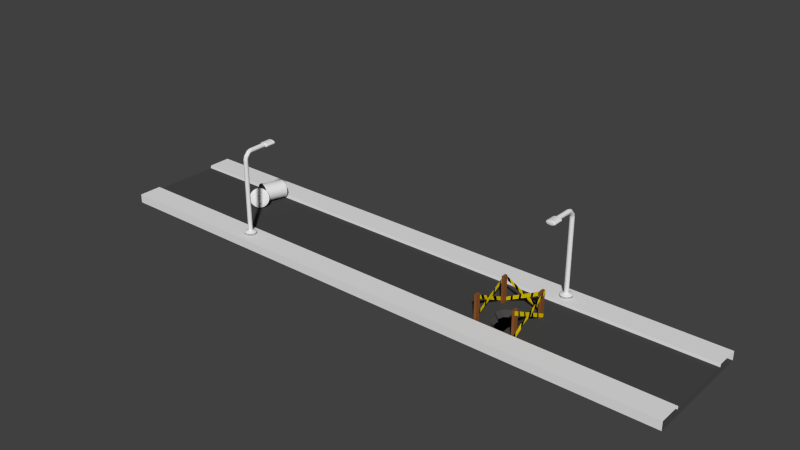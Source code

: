 # Source: ThirdTerrainA.blend  (saved by Blender 2.70.0; exported with 4.5.12 LTS)
import bpy
from mathutils import Matrix  # noqa: F401  (used for matrix-valued properties, if any)

bpy.ops.wm.read_factory_settings(use_empty=True)
scene = bpy.context.scene
scene.name = 'Scene'

# ---- collections
col_collection_1 = bpy.data.collections.new('Collection 1'); scene.collection.children.link(col_collection_1)

# ---- materials (node trees are filled in below, after node groups)
mat_darkgray = bpy.data.materials.new('DarkGray')
mat_darkgray.alpha_threshold = 0.0
mat_darkgray.use_transparent_shadow = False
mat_darkgray.diffuse_color = (0.06372, 0.06372, 0.06372, 1.0)
mat_darkgray.roughness = 0.5
mat_darkgray.line_color = (0.0, 0.0, 0.0, 1.0)
mat_lightgray = bpy.data.materials.new('LightGray')
mat_lightgray.alpha_threshold = 0.0
mat_lightgray.use_transparent_shadow = False
mat_lightgray.specular_color = (0.2019, 0.2019, 0.2019)
mat_lightgray.roughness = 0.5
mat_lightgray.line_color = (0.0, 0.0, 0.0, 1.0)
mat_red = bpy.data.materials.new('Red')
mat_red.alpha_threshold = 0.0
mat_red.use_transparent_shadow = False
mat_red.diffuse_color = (0.4292, 0.006603, 0.0, 1.0)
mat_red.roughness = 0.5
mat_red.line_color = (0.0, 0.0, 0.0, 1.0)
mat_water = bpy.data.materials.new('Water')
mat_water.alpha_threshold = 0.0
mat_water.use_transparent_shadow = False
mat_water.diffuse_color = (0.01327, 0.6357, 0.8, 1.0)
mat_water.roughness = 0.5
mat_water.line_color = (0.0, 0.0, 0.0, 1.0)
mat_lightyellow = bpy.data.materials.new('LightYellow')
mat_lightyellow.alpha_threshold = 0.0
mat_lightyellow.use_transparent_shadow = False
mat_lightyellow.diffuse_color = (0.8, 0.5403, 0.07868, 1.0)
mat_lightyellow.roughness = 0.5
mat_lightyellow.line_color = (0.0, 0.0, 0.0, 1.0)
mat_blackter = bpy.data.materials.new('BlackTer')
mat_blackter.alpha_threshold = 0.0
mat_blackter.use_transparent_shadow = False
mat_blackter.diffuse_color = (0.001031, 0.0003053, 0.000943, 1.0)
mat_blackter.roughness = 0.5
mat_blackter.line_color = (0.0, 0.0, 0.0, 1.0)
mat_brownwood = bpy.data.materials.new('BrownWood')
mat_brownwood.alpha_threshold = 0.0
mat_brownwood.use_transparent_shadow = False
mat_brownwood.diffuse_color = (0.2396, 0.08718, 0.0256, 1.0)
mat_brownwood.roughness = 0.5
mat_brownwood.line_color = (0.0, 0.0, 0.0, 1.0)
mat_yellowdanger = bpy.data.materials.new('YellowDanger')
mat_yellowdanger.alpha_threshold = 0.0
mat_yellowdanger.use_transparent_shadow = False
mat_yellowdanger.diffuse_color = (0.8, 0.6, 0.0, 1.0)
mat_yellowdanger.roughness = 0.5
mat_yellowdanger.line_color = (0.0, 0.0, 0.0, 1.0)

# ---- material node trees

# ---- world
world_world = bpy.data.worlds.new('World'); scene.world = world_world
world_world.color = (0.05088, 0.05088, 0.05088)
world_world.use_sun_shadow = False
world_world.sun_shadow_jitter_overblur = 0.0
world_world.cycles.sampling_method = 'MANUAL'
world_world.cycles.sample_map_resolution = 256

# ---- meshes
me_cube = bpy.data.meshes.new('Cube')
me_cube.from_pydata([(-0.6428, 1.02, 6.611), (-0.6613, 0.4323, 6.932), (-0.6381, 1.009, 6.946), (-0.6566, 0.4206, 7.267), (-0.6329, 0.9957, 7.179), (-0.6514, 0.4076, 7.5), (-0.6273, 0.9819, 7.3), (-0.6458, 0.3939, 7.621), (-0.6216, 0.9679, 7.305), (-0.6401, 0.3799, 7.627), (-0.616, 0.9542, 7.194), (-0.6344, 0.3662, 7.516), (-0.6107, 0.9413, 6.971), (-0.6291, 0.3533, 7.293), (-0.6059, 0.9298, 6.645), (-0.6244, 0.3418, 6.966), (-0.6018, 0.92, 6.228), (-0.6203, 0.3319, 6.549), (-0.5986, 0.9123, 5.736), (-0.6171, 0.3243, 6.057), (-0.5963, 0.907, 5.188), (-0.6148, 0.319, 5.509), (-0.5952, 0.9044, 4.605), (-0.6136, 0.3164, 4.926), (-0.5951, 0.9045, 4.009), (-0.6136, 0.3165, 4.331), (-0.5961, 0.9074, 3.424), (-0.6146, 0.3194, 3.746), (-0.5983, 0.9128, 2.872), (-0.6168, 0.3248, 3.193), (-0.6014, 0.9207, 2.374), (-0.6199, 0.3327, 2.695), (-0.6054, 0.9307, 1.949), (-0.6239, 0.3427, 2.271), (-0.6101, 0.9424, 1.614), (-0.6286, 0.3544, 1.936), (-0.6154, 0.9554, 1.381), (-0.6339, 0.3673, 1.703), (-0.621, 0.9691, 1.26), (-0.6395, 0.3811, 1.581), (-0.6267, 0.9831, 1.255), (-0.6452, 0.3951, 1.576), (-0.6323, 0.9968, 1.366), (-0.6508, 0.4088, 1.687), (-0.6376, 1.01, 1.589), (-0.6561, 0.4217, 1.91), (-0.6424, 1.021, 1.915), (-0.6609, 0.4332, 2.236), (-0.6465, 1.031, 2.332), (-0.6649, 0.443, 2.654), (-0.6497, 1.039, 2.825), (-0.6682, 0.4507, 3.146), (-0.6519, 1.044, 3.373), (-0.6704, 0.456, 3.694), (-0.6531, 1.047, 3.956), (-0.6716, 0.4586, 4.277), (-0.6532, 1.046, 4.551), (-0.6716, 0.4585, 4.872), (-0.6521, 1.044, 5.136), (-0.6706, 0.4556, 5.457), (-0.65, 1.038, 5.688), (-0.6685, 0.4502, 6.009), (-0.6468, 1.03, 6.186), (-0.6653, 0.4423, 6.507), (-0.6632, 0.4342, 7.159), (-0.6581, 0.4213, 7.527), (-0.6523, 0.4071, 7.783), (-0.6462, 0.392, 7.916), (-0.6399, 0.3767, 7.922), (-0.6337, 0.3616, 7.8), (-0.6279, 0.3475, 7.555), (-0.6227, 0.3348, 7.197), (-0.6182, 0.324, 6.739), (-0.6146, 0.3156, 6.199), (-0.6122, 0.3098, 5.597), (-0.6109, 0.307, 4.958), (-0.6108, 0.3071, 4.304), (-0.612, 0.3102, 3.662), (-0.6143, 0.3162, 3.056), (-0.6178, 0.3249, 2.509), (-0.6222, 0.3358, 2.043), (-0.6273, 0.3486, 1.675), (-0.6331, 0.3629, 1.42), (-0.6392, 0.378, 1.287), (-0.6455, 0.3933, 1.281), (-0.6517, 0.4084, 1.403), (-0.6575, 0.4225, 1.647), (-0.6627, 0.4352, 2.006), (-0.6672, 0.446, 2.464), (-0.6707, 0.4544, 3.004), (-0.6732, 0.4601, 3.605), (-0.6745, 0.463, 4.245), (-0.6746, 0.4629, 4.899), (-0.6734, 0.4598, 5.541), (-0.6711, 0.4538, 6.147), (-0.6676, 0.4451, 6.693), (-0.6646, 0.3952, 7.157), (-0.6594, 0.3824, 7.525), (-0.6537, 0.3681, 7.78), (-0.6475, 0.3531, 7.913), (-0.6413, 0.3377, 7.919), (-0.6351, 0.3227, 7.797), (-0.6293, 0.3085, 7.553), (-0.624, 0.2958, 7.194), (-0.6196, 0.2851, 6.736), (-0.616, 0.2766, 6.196), (-0.6136, 0.2709, 5.595), (-0.6123, 0.268, 4.955), (-0.6122, 0.2681, 4.302), (-0.6134, 0.2713, 3.659), (-0.6157, 0.2773, 3.054), (-0.6191, 0.2859, 2.507), (-0.6235, 0.2968, 2.041), (-0.6287, 0.3097, 1.673), (-0.6345, 0.3239, 1.417), (-0.6406, 0.339, 1.284), (-0.6469, 0.3544, 1.278), (-0.653, 0.3694, 1.4), (-0.6589, 0.3835, 1.645), (-0.6641, 0.3962, 2.003), (-0.6686, 0.407, 2.461), (-0.6721, 0.4154, 3.001), (-0.6746, 0.4212, 3.603), (-0.6759, 0.4241, 4.243), (-0.6759, 0.4239, 4.896), (-0.6748, 0.4208, 5.538), (-0.6724, 0.4148, 6.144), (-0.669, 0.4062, 6.691), (1.0, 1.0, -1.0), (1.0, -1.0, -1.0), (-1.0, -1.0, -1.0), (-1.0, 1.0, -1.0), (1.0, 0.9891, 1.0), (1.0, -1.011, 1.0), (-1.001, -1.011, 1.0), (-1.001, 0.9891, 1.0), (1.0, 1.667, -1.0), (-1.0, 1.667, -1.0), (1.0, -1.667, -1.0), (-1.0, -1.667, -1.0), (1.0, -1.0, 2.0), (-1.0, -1.0, 2.0), (1.0, -1.667, 2.0), (-1.0, -1.667, 2.0), (1.0, 1.0, 2.0), (-1.0, 1.0, 2.0), (1.0, 1.667, 2.0), (-1.0, 1.667, 2.0), (0.4981, 1.142, 2.738), (0.4981, 1.142, 1.586), (0.4981, 1.142, 1.586), (0.4981, 1.142, 2.738), (0.4942, 1.145, 1.586), (0.4942, 1.145, 2.738), (0.4905, 1.154, 1.586), (0.4905, 1.154, 2.738), (0.487, 1.17, 1.586), (0.487, 1.17, 2.738), (0.484, 1.19, 1.586), (0.484, 1.19, 2.738), (0.4815, 1.216, 1.586), (0.4815, 1.216, 2.738), (0.4796, 1.245, 1.586), (0.4796, 1.245, 2.738), (0.4785, 1.276, 1.586), (0.4785, 1.276, 2.738), (0.4781, 1.308, 1.586), (0.4781, 1.308, 2.738), (0.4785, 1.341, 1.586), (0.4785, 1.341, 2.738), (0.4796, 1.372, 1.586), (0.4796, 1.372, 2.738), (0.4815, 1.401, 1.586), (0.4815, 1.401, 2.738), (0.484, 1.426, 1.586), (0.484, 1.426, 2.738), (0.487, 1.447, 1.586), (0.487, 1.447, 2.738), (0.4905, 1.462, 1.586), (0.4905, 1.462, 2.738), (0.4942, 1.472, 1.586), (0.4942, 1.472, 2.738), (0.4981, 1.475, 1.586), (0.4981, 1.475, 2.738), (0.502, 1.472, 1.586), (0.502, 1.472, 2.738), (0.5058, 1.462, 1.586), (0.5058, 1.462, 2.738), (0.5092, 1.447, 1.586), (0.5092, 1.447, 2.738), (0.5122, 1.426, 1.586), (0.5122, 1.426, 2.738), (0.5147, 1.401, 1.586), (0.5147, 1.401, 2.738), (0.5166, 1.372, 1.586), (0.5166, 1.372, 2.738), (0.5177, 1.341, 1.586), (0.5177, 1.341, 2.738), (0.5181, 1.308, 1.586), (0.5181, 1.308, 2.738), (0.5177, 1.276, 1.586), (0.5177, 1.276, 2.738), (0.5166, 1.245, 1.586), (0.5166, 1.245, 2.738), (0.5147, 1.216, 1.586), (0.5147, 1.216, 2.738), (0.5122, 1.19, 1.586), (0.5122, 1.19, 2.738), (0.5092, 1.17, 1.586), (0.5092, 1.17, 2.738), (0.5058, 1.154, 1.586), (0.5058, 1.154, 2.738), (0.502, 1.145, 1.586), (0.502, 1.145, 2.738), (0.4942, 1.145, 1.586), (0.4942, 1.145, 2.738), (0.4905, 1.154, 1.586), (0.4905, 1.154, 2.738), (0.487, 1.17, 1.586), (0.487, 1.17, 2.738), (0.484, 1.19, 1.586), (0.484, 1.19, 2.738), (0.4815, 1.216, 1.586), (0.4815, 1.216, 2.738), (0.4796, 1.245, 1.586), (0.4796, 1.245, 2.738), (0.4785, 1.276, 1.586), (0.4785, 1.276, 2.738), (0.4781, 1.308, 1.586), (0.4781, 1.308, 2.738), (0.4785, 1.341, 1.586), (0.4785, 1.341, 2.738), (0.4796, 1.372, 1.586), (0.4796, 1.372, 2.738), (0.4815, 1.401, 1.586), (0.4815, 1.401, 2.738), (0.484, 1.426, 1.586), (0.484, 1.426, 2.738), (0.487, 1.447, 1.586), (0.487, 1.447, 2.738), (0.4905, 1.462, 1.586), (0.4905, 1.462, 2.738), (0.4942, 1.472, 1.586), (0.4942, 1.472, 2.738), (0.4981, 1.475, 1.586), (0.4981, 1.475, 2.738), (0.502, 1.472, 1.586), (0.502, 1.472, 2.738), (0.5058, 1.462, 1.586), (0.5058, 1.462, 2.738), (0.5092, 1.447, 1.586), (0.5092, 1.447, 2.738), (0.5122, 1.426, 1.586), (0.5122, 1.426, 2.738), (0.5147, 1.401, 1.586), (0.5147, 1.401, 2.738), (0.5166, 1.372, 1.586), (0.5166, 1.372, 2.738), (0.5177, 1.341, 1.586), (0.5177, 1.341, 2.738), (0.5181, 1.308, 1.586), (0.5181, 1.308, 2.738), (0.5177, 1.276, 1.586), (0.5177, 1.276, 2.738), (0.5166, 1.245, 1.586), (0.5166, 1.245, 2.738), (0.5147, 1.216, 1.586), (0.5147, 1.216, 2.738), (0.5122, 1.19, 1.586), (0.5122, 1.19, 2.738), (0.5092, 1.17, 1.586), (0.5092, 1.17, 2.738), (0.5058, 1.154, 1.586), (0.5058, 1.154, 2.738), (0.502, 1.145, 1.586), (0.502, 1.145, 2.738), (0.4981, 1.247, 3.298), (0.4967, 1.248, 3.298), (0.4953, 1.252, 3.298), (0.494, 1.257, 3.298), (0.4929, 1.265, 3.298), (0.492, 1.274, 3.298), (0.4913, 1.285, 3.298), (0.4909, 1.296, 3.298), (0.4907, 1.308, 3.298), (0.4909, 1.32, 3.298), (0.4913, 1.332, 3.298), (0.492, 1.343, 3.298), (0.4929, 1.352, 3.298), (0.494, 1.359, 3.298), (0.4953, 1.365, 3.298), (0.4967, 1.369, 3.298), (0.4981, 1.37, 3.298), (0.4995, 1.369, 3.298), (0.5009, 1.365, 3.298), (0.5022, 1.359, 3.298), (0.5033, 1.352, 3.298), (0.5042, 1.343, 3.298), (0.5049, 1.332, 3.298), (0.5053, 1.32, 3.298), (0.5055, 1.308, 3.298), (0.5053, 1.296, 3.298), (0.5049, 1.285, 3.298), (0.5042, 1.274, 3.298), (0.5033, 1.265, 3.298), (0.5022, 1.257, 3.298), (0.5009, 1.252, 3.298), (0.4995, 1.248, 3.298), (0.4981, 1.247, 25.79), (0.4967, 1.248, 25.79), (0.4953, 1.252, 25.79), (0.494, 1.257, 25.79), (0.4929, 1.265, 25.79), (0.492, 1.274, 25.79), (0.4913, 1.285, 25.79), (0.4909, 1.296, 25.79), (0.4907, 1.308, 25.79), (0.4909, 1.32, 25.79), (0.4913, 1.332, 25.79), (0.492, 1.343, 25.79), (0.4929, 1.352, 25.79), (0.494, 1.359, 25.79), (0.4953, 1.365, 25.79), (0.4967, 1.369, 25.79), (0.4981, 1.37, 25.79), (0.4995, 1.369, 25.79), (0.5009, 1.365, 25.79), (0.5022, 1.359, 25.79), (0.5033, 1.352, 25.79), (0.5042, 1.343, 25.79), (0.5049, 1.332, 25.79), (0.5053, 1.32, 25.79), (0.5055, 1.308, 25.79), (0.5053, 1.296, 25.79), (0.5049, 1.285, 25.79), (0.5042, 1.274, 25.79), (0.5033, 1.265, 25.79), (0.5022, 1.257, 25.79), (0.5009, 1.252, 25.79), (0.4995, 1.248, 25.79), (0.4981, 1.248, 27.52), (0.4967, 1.249, 27.53), (0.4953, 1.253, 27.53), (0.494, 1.258, 27.55), (0.4929, 1.266, 27.57), (0.492, 1.275, 27.59), (0.4913, 1.285, 27.62), (0.4909, 1.297, 27.65), (0.4907, 1.308, 27.68), (0.4909, 1.32, 27.71), (0.4913, 1.331, 27.74), (0.492, 1.342, 27.76), (0.4929, 1.351, 27.79), (0.494, 1.358, 27.81), (0.4953, 1.364, 27.82), (0.4967, 1.367, 27.83), (0.4981, 1.368, 27.83), (0.4995, 1.367, 27.83), (0.5009, 1.364, 27.82), (0.5022, 1.358, 27.81), (0.5033, 1.351, 27.79), (0.5042, 1.342, 27.76), (0.5049, 1.331, 27.74), (0.5053, 1.32, 27.71), (0.5055, 1.308, 27.68), (0.5053, 1.297, 27.65), (0.5049, 1.285, 27.62), (0.5042, 1.275, 27.59), (0.5033, 1.266, 27.57), (0.5022, 1.258, 27.55), (0.5009, 1.253, 27.53), (0.4995, 1.249, 27.53), (0.4981, 1.244, 28.19), (0.4967, 1.245, 28.19), (0.4953, 1.248, 28.22), (0.494, 1.252, 28.27), (0.4929, 1.258, 28.33), (0.492, 1.265, 28.4), (0.4913, 1.273, 28.48), (0.4909, 1.282, 28.57), (0.4907, 1.291, 28.67), (0.4909, 1.3, 28.76), (0.4913, 1.309, 28.85), (0.492, 1.317, 28.93), (0.4929, 1.324, 29.0), (0.494, 1.33, 29.06), (0.4953, 1.334, 29.11), (0.4967, 1.337, 29.14), (0.4981, 1.337, 29.15), (0.4995, 1.337, 29.14), (0.5009, 1.334, 29.11), (0.5022, 1.33, 29.06), (0.5033, 1.324, 29.0), (0.5042, 1.317, 28.93), (0.5049, 1.309, 28.85), (0.5053, 1.3, 28.76), (0.5055, 1.291, 28.67), (0.5053, 1.282, 28.57), (0.5049, 1.273, 28.48), (0.5042, 1.265, 28.4), (0.5033, 1.258, 28.33), (0.5022, 1.252, 28.27), (0.5009, 1.248, 28.22), (0.4995, 1.245, 28.19), (0.4981, 1.176, 29.29), (0.4967, 1.177, 29.31), (0.4953, 1.178, 29.35), (0.494, 1.18, 29.41), (0.4929, 1.182, 29.5), (0.492, 1.185, 29.6), (0.4913, 1.188, 29.73), (0.4909, 1.192, 29.86), (0.4907, 1.196, 29.99), (0.4909, 1.2, 30.13), (0.4913, 1.204, 30.26), (0.492, 1.207, 30.38), (0.4929, 1.21, 30.49), (0.494, 1.213, 30.57), (0.4953, 1.215, 30.64), (0.4967, 1.216, 30.68), (0.4981, 1.216, 30.69), (0.4995, 1.216, 30.68), (0.5009, 1.215, 30.64), (0.5022, 1.213, 30.57), (0.5033, 1.21, 30.49), (0.5042, 1.207, 30.38), (0.5049, 1.204, 30.26), (0.5053, 1.2, 30.13), (0.5055, 1.196, 29.99), (0.5053, 1.192, 29.86), (0.5049, 1.188, 29.73), (0.5042, 1.185, 29.6), (0.5033, 1.182, 29.5), (0.5022, 1.18, 29.41), (0.5009, 1.178, 29.35), (0.4995, 1.177, 29.31), (0.4981, 1.122, 29.54), (0.4967, 1.122, 29.55), (0.4953, 1.122, 29.59), (0.494, 1.122, 29.66), (0.4929, 1.122, 29.75), (0.492, 1.122, 29.86), (0.4913, 1.122, 29.99), (0.4909, 1.122, 30.13), (0.4907, 1.122, 30.27), (0.4909, 1.122, 30.42), (0.4913, 1.122, 30.56), (0.492, 1.122, 30.68), (0.4929, 1.122, 30.8), (0.494, 1.122, 30.89), (0.4953, 1.122, 30.96), (0.4967, 1.122, 31.0), (0.4981, 1.122, 31.01), (0.4995, 1.122, 31.0), (0.5009, 1.122, 30.96), (0.5022, 1.122, 30.89), (0.5033, 1.122, 30.8), (0.5042, 1.122, 30.68), (0.5049, 1.122, 30.56), (0.5053, 1.122, 30.42), (0.5055, 1.122, 30.27), (0.5053, 1.122, 30.13), (0.5049, 1.122, 29.99), (0.5042, 1.122, 29.86), (0.5033, 1.122, 29.75), (0.5022, 1.122, 29.66), (0.5009, 1.122, 29.59), (0.4995, 1.122, 29.55), (0.4981, 0.6541, 29.59), (0.4967, 0.6541, 29.61), (0.4953, 0.6541, 29.65), (0.494, 0.6541, 29.72), (0.4929, 0.6541, 29.81), (0.492, 0.6541, 29.92), (0.4913, 0.6541, 30.05), (0.4909, 0.6542, 30.19), (0.4907, 0.6542, 30.33), (0.4909, 0.6542, 30.47), (0.4913, 0.6543, 30.61), (0.492, 0.6543, 30.74), (0.4929, 0.6543, 30.85), (0.494, 0.6543, 30.94), (0.4953, 0.6544, 31.01), (0.4967, 0.6544, 31.05), (0.4981, 0.6544, 31.07), (0.4995, 0.6544, 31.05), (0.5009, 0.6544, 31.01), (0.5022, 0.6543, 30.94), (0.5033, 0.6543, 30.85), (0.5042, 0.6543, 30.74), (0.5049, 0.6543, 30.61), (0.5053, 0.6542, 30.47), (0.5055, 0.6542, 30.33), (0.5053, 0.6542, 30.19), (0.5049, 0.6541, 30.05), (0.5042, 0.6541, 29.92), (0.5033, 0.6541, 29.81), (0.5022, 0.6541, 29.72), (0.5009, 0.6541, 29.65), (0.4995, 0.6541, 29.61), (0.4981, 0.6308, 29.59), (0.495, 0.6308, 29.61), (0.4921, 0.6308, 29.65), (0.4893, 0.6308, 29.72), (0.4869, 0.6309, 29.81), (0.485, 0.6309, 29.92), (0.4835, 0.6309, 30.05), (0.4826, 0.6309, 30.19), (0.4823, 0.631, 30.33), (0.4826, 0.631, 30.47), (0.4835, 0.631, 30.61), (0.485, 0.6311, 30.74), (0.4869, 0.6311, 30.85), (0.4893, 0.6311, 30.94), (0.4921, 0.6311, 31.01), (0.495, 0.6311, 31.05), (0.4981, 0.6311, 31.07), (0.5012, 0.6311, 31.05), (0.5042, 0.6311, 31.01), (0.5069, 0.6311, 30.94), (0.5093, 0.6311, 30.85), (0.5112, 0.6311, 30.74), (0.5127, 0.631, 30.61), (0.5136, 0.631, 30.47), (0.5139, 0.631, 30.33), (0.5136, 0.6309, 30.19), (0.5127, 0.6309, 30.05), (0.5112, 0.6309, 29.92), (0.5093, 0.6309, 29.81), (0.5069, 0.6308, 29.72), (0.5042, 0.6308, 29.65), (0.5012, 0.6308, 29.61), (0.4981, 0.365, 29.6), (0.495, 0.365, 29.61), (0.4921, 0.365, 29.65), (0.4893, 0.365, 29.72), (0.4869, 0.365, 29.81), (0.485, 0.365, 29.93), (0.4835, 0.3651, 30.05), (0.4826, 0.3651, 30.19), (0.4823, 0.3651, 30.34), (0.4826, 0.3652, 30.48), (0.4835, 0.3652, 30.62), (0.485, 0.3652, 30.75), (0.4869, 0.3652, 30.86), (0.4893, 0.3653, 30.95), (0.4921, 0.3653, 31.02), (0.495, 0.3653, 31.06), (0.4981, 0.3653, 31.07), (0.5012, 0.3653, 31.06), (0.5042, 0.3653, 31.02), (0.5069, 0.3653, 30.95), (0.5093, 0.3652, 30.86), (0.5112, 0.3652, 30.75), (0.5127, 0.3652, 30.62), (0.5136, 0.3652, 30.48), (0.5139, 0.3651, 30.34), (0.5136, 0.3651, 30.19), (0.5127, 0.3651, 30.05), (0.5112, 0.365, 29.93), (0.5093, 0.365, 29.81), (0.5069, 0.365, 29.72), (0.5042, 0.365, 29.65), (0.5012, 0.365, 29.61), (0.4981, 0.3476, 29.71), (0.4955, 0.3476, 29.72), (0.493, 0.3477, 29.76), (0.4907, 0.3477, 29.82), (0.4886, 0.3477, 29.89), (0.487, 0.3477, 29.99), (0.4857, 0.3477, 30.1), (0.485, 0.3478, 30.21), (0.4847, 0.3478, 30.34), (0.485, 0.3478, 30.46), (0.4857, 0.3478, 30.58), (0.487, 0.3479, 30.68), (0.4886, 0.3479, 30.78), (0.4907, 0.3479, 30.86), (0.493, 0.3479, 30.91), (0.4955, 0.3479, 30.95), (0.4981, 0.3479, 30.96), (0.5007, 0.3479, 30.95), (0.5032, 0.3479, 30.91), (0.5055, 0.3479, 30.86), (0.5076, 0.3479, 30.78), (0.5092, 0.3479, 30.68), (0.5105, 0.3478, 30.58), (0.5112, 0.3478, 30.46), (0.5115, 0.3478, 30.34), (0.5112, 0.3478, 30.21), (0.5105, 0.3477, 30.1), (0.5092, 0.3477, 29.99), (0.5076, 0.3477, 29.89), (0.5055, 0.3477, 29.82), (0.5032, 0.3477, 29.76), (0.5007, 0.3476, 29.72), (0.4981, 0.3376, 30.25), (0.4977, 0.3376, 30.25), (0.4974, 0.3376, 30.26), (0.4971, 0.3376, 30.26), (0.4968, 0.3376, 30.28), (0.4966, 0.3376, 30.29), (0.4964, 0.3376, 30.3), (0.4963, 0.3376, 30.32), (0.4962, 0.3376, 30.34), (0.4963, 0.3376, 30.35), (0.4964, 0.3376, 30.37), (0.4966, 0.3376, 30.39), (0.4968, 0.3376, 30.4), (0.4971, 0.3377, 30.41), (0.4974, 0.3377, 30.42), (0.4977, 0.3377, 30.42), (0.4981, 0.3377, 30.42), (0.4985, 0.3377, 30.42), (0.4988, 0.3377, 30.42), (0.4991, 0.3377, 30.41), (0.4994, 0.3376, 30.4), (0.4997, 0.3376, 30.39), (0.4998, 0.3376, 30.37), (0.4999, 0.3376, 30.35), (0.5, 0.3376, 30.34), (0.4999, 0.3376, 30.32), (0.4998, 0.3376, 30.3), (0.4997, 0.3376, 30.29), (0.4994, 0.3376, 30.28), (0.4991, 0.3376, 30.26), (0.4988, 0.3376, 30.26), (0.4985, 0.3376, 30.25), (0.4999, 0.5029, 28.98), (0.5018, 0.507, 29.03), (0.5035, 0.5107, 29.13), (0.5051, 0.514, 29.26), (0.5063, 0.5167, 29.41), (0.5072, 0.5187, 29.59), (0.5078, 0.5199, 29.78), (0.4998, 0.507, 28.98), (0.5016, 0.5149, 29.03), (0.5032, 0.5223, 29.13), (0.5047, 0.5288, 29.26), (0.5058, 0.5341, 29.41), (0.5067, 0.538, 29.59), (0.5072, 0.5404, 29.78), (0.4996, 0.5107, 28.98), (0.5012, 0.5223, 29.03), (0.5027, 0.533, 29.13), (0.504, 0.5424, 29.26), (0.505, 0.5501, 29.41), (0.5058, 0.5558, 29.59), (0.5063, 0.5593, 29.78), (0.4994, 0.514, 28.98), (0.5007, 0.5288, 29.03), (0.502, 0.5424, 29.13), (0.5031, 0.5543, 29.26), (0.504, 0.5641, 29.41), (0.5047, 0.5713, 29.59), (0.5051, 0.5758, 29.78), (0.4991, 0.5167, 28.98), (0.5002, 0.5341, 29.03), (0.5011, 0.5501, 29.13), (0.502, 0.5641, 29.26), (0.5027, 0.5756, 29.41), (0.5032, 0.5841, 29.59), (0.5035, 0.5894, 29.78), (0.4987, 0.5187, 28.98), (0.4995, 0.538, 29.03), (0.5002, 0.5558, 29.13), (0.5007, 0.5713, 29.26), (0.5012, 0.5841, 29.41), (0.5016, 0.5936, 29.59), (0.5018, 0.5995, 29.78), (0.4984, 0.5199, 28.98), (0.4987, 0.5404, 29.03), (0.4991, 0.5593, 29.13), (0.4994, 0.5758, 29.26), (0.4996, 0.5894, 29.41), (0.4998, 0.5995, 29.59), (0.4999, 0.6057, 29.78), (0.498, 0.5204, 28.98), (0.498, 0.5412, 29.03), (0.498, 0.5605, 29.13), (0.498, 0.5773, 29.26), (0.498, 0.5912, 29.41), (0.498, 0.6015, 29.59), (0.498, 0.6078, 29.78), (0.4976, 0.5199, 28.98), (0.4972, 0.5404, 29.03), (0.4969, 0.5593, 29.13), (0.4966, 0.5758, 29.26), (0.4963, 0.5894, 29.41), (0.4961, 0.5995, 29.59), (0.496, 0.6057, 29.78), (0.4972, 0.5187, 28.98), (0.4965, 0.538, 29.03), (0.4958, 0.5558, 29.13), (0.4952, 0.5713, 29.26), (0.4947, 0.5841, 29.41), (0.4944, 0.5936, 29.59), (0.4941, 0.5995, 29.78), (0.498, 0.4986, 28.96), (0.4969, 0.5167, 28.98), (0.4958, 0.5341, 29.03), (0.4948, 0.5501, 29.13), (0.494, 0.5641, 29.26), (0.4933, 0.5756, 29.41), (0.4927, 0.5841, 29.59), (0.4924, 0.5894, 29.78), (0.4966, 0.514, 28.98), (0.4952, 0.5288, 29.03), (0.494, 0.5424, 29.13), (0.4929, 0.5543, 29.26), (0.492, 0.5641, 29.41), (0.4913, 0.5713, 29.59), (0.4909, 0.5758, 29.78), (0.4963, 0.5107, 28.98), (0.4947, 0.5223, 29.03), (0.4933, 0.533, 29.13), (0.492, 0.5424, 29.26), (0.4909, 0.5501, 29.41), (0.4901, 0.5558, 29.59), (0.4897, 0.5593, 29.78), (0.4961, 0.507, 28.98), (0.4944, 0.5149, 29.03), (0.4927, 0.5223, 29.13), (0.4913, 0.5288, 29.26), (0.4901, 0.5341, 29.41), (0.4893, 0.538, 29.59), (0.4887, 0.5404, 29.78), (0.496, 0.5029, 28.98), (0.4941, 0.507, 29.03), (0.4924, 0.5107, 29.13), (0.4909, 0.514, 29.26), (0.4897, 0.5167, 29.41), (0.4887, 0.5187, 29.59), (0.4882, 0.5199, 29.78), (0.496, 0.4986, 28.98), (0.4941, 0.4986, 29.03), (0.4923, 0.4986, 29.13), (0.4908, 0.4986, 29.26), (0.4895, 0.4986, 29.41), (0.4885, 0.4986, 29.59), (0.488, 0.4986, 29.78), (0.496, 0.4944, 28.98), (0.4941, 0.4903, 29.03), (0.4924, 0.4866, 29.13), (0.4909, 0.4833, 29.26), (0.4897, 0.4806, 29.41), (0.4887, 0.4786, 29.59), (0.4882, 0.4774, 29.78), (0.4961, 0.4903, 28.98), (0.4944, 0.4824, 29.03), (0.4927, 0.475, 29.13), (0.4913, 0.4685, 29.26), (0.4901, 0.4632, 29.41), (0.4893, 0.4593, 29.59), (0.4887, 0.4569, 29.78), (0.4963, 0.4866, 28.98), (0.4947, 0.475, 29.03), (0.4933, 0.4643, 29.13), (0.492, 0.4549, 29.26), (0.4909, 0.4472, 29.41), (0.4901, 0.4415, 29.59), (0.4897, 0.438, 29.78), (0.4966, 0.4833, 28.98), (0.4952, 0.4685, 29.03), (0.494, 0.4549, 29.13), (0.4929, 0.443, 29.26), (0.492, 0.4332, 29.41), (0.4913, 0.4259, 29.59), (0.4909, 0.4215, 29.78), (0.4969, 0.4806, 28.98), (0.4958, 0.4632, 29.03), (0.4948, 0.4472, 29.13), (0.494, 0.4332, 29.26), (0.4933, 0.4217, 29.41), (0.4927, 0.4132, 29.59), (0.4924, 0.4079, 29.78), (0.4972, 0.4786, 28.98), (0.4965, 0.4593, 29.03), (0.4958, 0.4415, 29.13), (0.4952, 0.4259, 29.26), (0.4947, 0.4132, 29.41), (0.4944, 0.4037, 29.59), (0.4941, 0.3978, 29.78), (0.4976, 0.4774, 28.98), (0.4972, 0.4569, 29.03), (0.4969, 0.438, 29.13), (0.4966, 0.4215, 29.26), (0.4963, 0.4079, 29.41), (0.4961, 0.3978, 29.59), (0.496, 0.3916, 29.78), (0.498, 0.4769, 28.98), (0.498, 0.4561, 29.03), (0.498, 0.4368, 29.13), (0.498, 0.42, 29.26), (0.498, 0.4061, 29.41), (0.498, 0.3958, 29.59), (0.498, 0.3895, 29.78), (0.4984, 0.4774, 28.98), (0.4987, 0.4569, 29.03), (0.4991, 0.438, 29.13), (0.4994, 0.4215, 29.26), (0.4996, 0.4079, 29.41), (0.4998, 0.3978, 29.59), (0.4999, 0.3916, 29.78), (0.4987, 0.4786, 28.98), (0.4995, 0.4593, 29.03), (0.5002, 0.4415, 29.13), (0.5007, 0.4259, 29.26), (0.5012, 0.4132, 29.41), (0.5016, 0.4037, 29.59), (0.5018, 0.3978, 29.78), (0.4991, 0.4806, 28.98), (0.5002, 0.4632, 29.03), (0.5011, 0.4472, 29.13), (0.502, 0.4332, 29.26), (0.5027, 0.4217, 29.41), (0.5032, 0.4132, 29.59), (0.5035, 0.4079, 29.78), (0.4994, 0.4833, 28.98), (0.5007, 0.4685, 29.03), (0.502, 0.4549, 29.13), (0.5031, 0.443, 29.26), (0.504, 0.4332, 29.41), (0.5047, 0.4259, 29.59), (0.5051, 0.4215, 29.78), (0.4996, 0.4866, 28.98), (0.5012, 0.475, 29.03), (0.5027, 0.4643, 29.13), (0.504, 0.4549, 29.26), (0.505, 0.4472, 29.41), (0.5058, 0.4415, 29.59), (0.5063, 0.438, 29.78), (0.4998, 0.4903, 28.98), (0.5016, 0.4824, 29.03), (0.5032, 0.475, 29.13), (0.5047, 0.4685, 29.26), (0.5058, 0.4632, 29.41), (0.5067, 0.4593, 29.59), (0.5072, 0.4569, 29.78), (0.4999, 0.4944, 28.98), (0.5018, 0.4903, 29.03), (0.5035, 0.4866, 29.13), (0.5051, 0.4833, 29.26), (0.5063, 0.4806, 29.41), (0.5072, 0.4786, 29.59), (0.5078, 0.4774, 29.78), (0.5, 0.4986, 28.98), (0.5019, 0.4986, 29.03), (0.5037, 0.4986, 29.13), (0.5052, 0.4987, 29.26), (0.5065, 0.4987, 29.41), (0.5074, 0.4987, 29.59), (0.508, 0.4987, 29.78), (-0.4952, -0.6566, 31.05), (-0.4966, -1.178, 29.29), (-0.498, -1.247, 28.19), (-0.4994, -1.25, 28.22), (-0.5007, -1.254, 28.27), (-0.5018, -1.26, 28.33), (-0.5027, -1.267, 28.4), (-0.5034, -1.275, 28.48), (-0.5038, -1.284, 28.57), (-0.4966, -1.246, 28.19), (-0.498, -1.252, 27.53), (-0.4994, -1.255, 27.53), (-0.5007, -1.261, 27.55), (-0.5018, -1.268, 27.57), (-0.5027, -1.277, 27.59), (-0.5034, -1.288, 27.62), (-0.4938, -0.6565, 31.01), (-0.4925, -0.6565, 30.94), (-0.504, -1.293, 28.67), (-0.5038, -1.302, 28.76), (-0.5034, -1.311, 28.85), (-0.5027, -1.319, 28.93), (-0.5018, -1.326, 29.0), (-0.5007, -1.332, 29.06), (-0.4994, -1.336, 29.11), (-0.498, -1.339, 29.14), (-0.5038, -1.299, 27.65), (-0.504, -1.311, 27.68), (-0.5038, -1.322, 27.71), (-0.5034, -1.334, 27.74), (-0.5027, -1.344, 27.76), (-0.5018, -1.353, 27.79), (-0.5007, -1.361, 27.81), (-0.4914, -0.6565, 30.85), (-0.4905, -0.6565, 30.74), (-0.4966, -1.34, 29.15), (-0.4951, -1.339, 29.14), (-0.4938, -1.336, 29.11), (-0.4925, -1.332, 29.06), (-0.4914, -1.326, 29.0), (-0.4905, -1.319, 28.93), (-0.4898, -1.311, 28.85), (-0.4893, -1.302, 28.76), (-0.4994, -1.366, 27.82), (-0.498, -1.37, 27.83), (-0.4966, -1.371, 27.83), (-0.4951, -1.37, 27.83), (-0.4938, -1.366, 27.82), (-0.4925, -1.361, 27.81), (-0.4914, -1.353, 27.79), (-0.4898, -0.6565, 30.61), (-0.4893, -0.6564, 30.47), (-0.4892, -1.293, 28.67), (-0.4893, -1.284, 28.57), (-0.4898, -1.275, 28.48), (-0.4905, -1.267, 28.4), (-0.4914, -1.26, 28.33), (-0.4925, -1.254, 28.27), (-0.4938, -1.25, 28.22), (-0.4951, -1.247, 28.19), (-0.4905, -1.344, 27.76), (-0.4898, -1.334, 27.74), (-0.4893, -1.322, 27.71), (-0.4892, -1.311, 27.68), (-0.4893, -1.299, 27.65), (-0.4898, -1.288, 27.62), (-0.4905, -1.277, 27.59), (-0.4892, -0.6564, 30.33), (-0.4893, -0.6564, 30.19), (-0.4914, -1.268, 27.57), (-0.4925, -1.261, 27.55), (-0.4938, -1.255, 27.53), (-0.4951, -1.252, 27.53), (-0.4966, -1.25, 27.52), (-0.498, -1.25, 25.79), (-0.4994, -1.254, 25.79), (-0.4898, -0.6563, 30.05), (-0.4905, -0.6563, 29.92), (-0.5007, -1.259, 25.79), (-0.5018, -1.267, 25.79), (-0.5027, -1.276, 25.79), (-0.5034, -1.287, 25.79), (-0.5038, -1.299, 25.79), (-0.504, -1.311, 25.79), (-0.5038, -1.323, 25.79), (-0.4914, -0.6563, 29.81), (-0.4925, -0.6563, 29.72), (-0.5034, -1.334, 25.79), (-0.5027, -1.345, 25.79), (-0.5018, -1.354, 25.79), (-0.5007, -1.362, 25.79), (-0.4994, -1.367, 25.79), (-0.498, -1.371, 25.79), (-0.4966, -1.372, 25.79), (-0.4938, -0.6563, 29.65), (-0.4952, -0.6563, 29.61), (-0.4951, -1.371, 25.79), (-0.4938, -1.367, 25.79), (-0.4925, -1.362, 25.79), (-0.4914, -1.354, 25.79), (-0.4905, -1.345, 25.79), (-0.4898, -1.334, 25.79), (-0.4893, -1.323, 25.79), (-0.4966, -0.6562, 29.59), (-0.498, -1.124, 29.55), (-0.4892, -1.311, 25.79), (-0.4893, -1.299, 25.79), (-0.4898, -1.287, 25.79), (-0.4905, -1.276, 25.79), (-0.4914, -1.267, 25.79), (-0.4925, -1.259, 25.79), (-0.4938, -1.254, 25.79), (-0.4994, -1.124, 29.59), (-0.5007, -1.124, 29.66), (-0.4951, -1.25, 25.79), (-0.4966, -1.249, 25.79), (-0.498, -1.25, 3.298), (-0.4994, -1.254, 3.298), (-0.5007, -1.259, 3.298), (-0.5018, -1.267, 3.298), (-0.5027, -1.276, 3.298), (-0.5018, -1.124, 29.75), (-0.5027, -1.124, 29.86), (-0.5034, -1.287, 3.298), (-0.5038, -1.299, 3.298), (-0.504, -1.311, 3.298), (-0.5038, -1.323, 3.298), (-0.5034, -1.334, 3.298), (-0.5027, -1.345, 3.298), (-0.5018, -1.354, 3.298), (-0.5034, -1.124, 29.99), (-0.5038, -1.124, 30.13), (-0.5007, -1.362, 3.298), (-0.4994, -1.367, 3.298), (-0.498, -1.371, 3.298), (-0.4966, -1.372, 3.298), (-0.4951, -1.371, 3.298), (-0.4938, -1.367, 3.298), (-0.4925, -1.362, 3.298), (-0.504, -1.124, 30.27), (-0.5038, -1.124, 30.42), (-0.4914, -1.354, 3.298), (-0.4905, -1.345, 3.298), (-0.4898, -1.334, 3.298), (-0.4893, -1.323, 3.298), (-0.4892, -1.311, 3.298), (-0.4893, -1.299, 3.298), (-0.4898, -1.287, 3.298), (-0.5034, -1.124, 30.56), (-0.5027, -1.124, 30.68), (-0.4905, -1.276, 3.298), (-0.4914, -1.267, 3.298), (-0.4925, -1.259, 3.298), (-0.4938, -1.254, 3.298), (-0.4951, -1.25, 3.298), (-0.4966, -1.249, 3.298), (-0.5005, -1.147, 2.738), (-0.5018, -1.124, 30.8), (-0.5007, -1.124, 30.89), (-0.5005, -1.147, 1.586), (-0.5042, -1.157, 2.738), (-0.5042, -1.157, 1.586), (-0.5077, -1.172, 2.738), (-0.5077, -1.172, 1.586), (-0.5107, -1.193, 2.738), (-0.5107, -1.193, 1.586), (-0.4994, -1.124, 30.96), (-0.498, -1.124, 31.0), (-0.5132, -1.218, 2.738), (-0.5132, -1.218, 1.586), (-0.5151, -1.247, 2.738), (-0.5151, -1.247, 1.586), (-0.5162, -1.278, 2.738), (-0.5162, -1.278, 1.586), (-0.5166, -1.311, 2.738), (-0.4966, -1.124, 31.01), (-0.4951, -1.124, 31.0), (-0.5166, -1.311, 1.586), (-0.5162, -1.343, 2.738), (-0.5162, -1.343, 1.586), (-0.5151, -1.374, 2.738), (-0.5151, -1.374, 1.586), (-0.5132, -1.403, 2.738), (-0.5132, -1.403, 1.586), (-0.4938, -1.124, 30.96), (-0.4925, -1.124, 30.89), (-0.5107, -1.428, 2.738), (-0.5107, -1.428, 1.586), (-0.5077, -1.449, 2.738), (-0.5077, -1.449, 1.586), (-0.5042, -1.465, 2.738), (-0.5042, -1.465, 1.586), (-0.5005, -1.474, 2.738), (-0.4914, -1.124, 30.8), (-0.4905, -1.124, 30.68), (-0.5005, -1.474, 1.586), (-0.4966, -1.477, 2.738), (-0.4966, -1.477, 1.586), (-0.4927, -1.474, 2.738), (-0.4927, -1.474, 1.586), (-0.4889, -1.465, 2.738), (-0.4889, -1.465, 1.586), (-0.4898, -1.124, 30.56), (-0.4893, -1.124, 30.42), (-0.4855, -1.449, 2.738), (-0.4855, -1.449, 1.586), (-0.4824, -1.428, 2.738), (-0.4824, -1.428, 1.586), (-0.48, -1.403, 2.738), (-0.48, -1.403, 1.586), (-0.4781, -1.374, 2.738), (-0.4892, -1.124, 30.27), (-0.4893, -1.124, 30.13), (-0.4781, -1.374, 1.586), (-0.477, -1.343, 2.738), (-0.477, -1.343, 1.586), (-0.4766, -1.311, 2.738), (-0.4766, -1.311, 1.586), (-0.477, -1.278, 2.738), (-0.477, -1.278, 1.586), (-0.4898, -1.124, 29.99), (-0.4905, -1.124, 29.86), (-0.4781, -1.247, 2.738), (-0.4781, -1.247, 1.586), (-0.48, -1.218, 2.738), (-0.48, -1.218, 1.586), (-0.4824, -1.193, 2.738), (-0.4824, -1.193, 1.586), (-0.4855, -1.172, 2.738), (-0.4855, -1.172, 1.586), (-0.4914, -1.124, 29.75), (-0.4889, -1.157, 2.738), (-0.4889, -1.157, 1.586), (-0.4927, -1.147, 2.738), (-0.4927, -1.147, 1.586), (-0.5005, -1.147, 2.738), (-0.5005, -1.147, 1.586), (-0.5042, -1.157, 2.738), (-0.4925, -1.124, 29.66), (-0.4938, -1.124, 29.59), (-0.5042, -1.157, 1.586), (-0.5077, -1.172, 2.738), (-0.5077, -1.172, 1.586), (-0.5107, -1.193, 2.738), (-0.5107, -1.193, 1.586), (-0.5132, -1.218, 2.738), (-0.5132, -1.218, 1.586), (-0.4951, -1.124, 29.55), (-0.4966, -1.124, 29.54), (-0.5151, -1.247, 2.738), (-0.5151, -1.247, 1.586), (-0.5162, -1.278, 2.738), (-0.5162, -1.278, 1.586), (-0.5166, -1.311, 2.738), (-0.5166, -1.311, 1.586), (-0.5162, -1.343, 2.738), (-0.498, -1.179, 29.31), (-0.4994, -1.18, 29.35), (-0.5162, -1.343, 1.586), (-0.5151, -1.374, 2.738), (-0.5151, -1.374, 1.586), (-0.5132, -1.403, 2.738), (-0.5132, -1.403, 1.586), (-0.5107, -1.428, 2.738), (-0.5107, -1.428, 1.586), (-0.5007, -1.182, 29.41), (-0.5018, -1.184, 29.5), (-0.5077, -1.449, 2.738), (-0.5077, -1.449, 1.586), (-0.5042, -1.465, 2.738), (-0.5042, -1.465, 1.586), (-0.5005, -1.474, 2.738), (-0.5005, -1.474, 1.586), (-0.4966, -1.477, 2.738), (-0.5027, -1.187, 29.6), (-0.5034, -1.191, 29.73), (-0.4966, -1.477, 1.586), (-0.4927, -1.474, 2.738), (-0.4927, -1.474, 1.586), (-0.4889, -1.465, 2.738), (-0.4889, -1.465, 1.586), (-0.4855, -1.449, 2.738), (-0.4855, -1.449, 1.586), (-0.5038, -1.194, 29.86), (-0.504, -1.198, 29.99), (-0.4824, -1.428, 2.738), (-0.4824, -1.428, 1.586), (-0.48, -1.403, 2.738), (-0.48, -1.403, 1.586), (-0.4781, -1.374, 2.738), (-0.4781, -1.374, 1.586), (-0.477, -1.343, 2.738), (-0.5038, -1.202, 30.13), (-0.5034, -1.206, 30.26), (-0.477, -1.343, 1.586), (-0.4766, -1.311, 2.738), (-0.4766, -1.311, 1.586), (-0.477, -1.278, 2.738), (-0.477, -1.278, 1.586), (-0.4781, -1.247, 2.738), (-0.4781, -1.247, 1.586), (-0.5027, -1.209, 30.38), (-0.48, -1.218, 2.738), (-0.48, -1.218, 1.586), (-0.4824, -1.193, 2.738), (-0.4824, -1.193, 1.586), (-0.4855, -1.172, 2.738), (-0.4855, -1.172, 1.586), (-0.4889, -1.157, 2.738), (-0.5018, -1.212, 30.49), (-0.5007, -1.215, 30.57), (-0.4889, -1.157, 1.586), (-0.4927, -1.147, 2.738), (-0.4927, -1.147, 1.586), (-0.4966, -1.144, 2.738), (-0.4966, -1.144, 1.586), (-0.4966, -1.144, 1.586), (-0.4966, -1.144, 2.738), (-0.4994, -1.217, 30.64), (-0.498, -1.218, 30.68), (-0.4966, -1.218, 30.69), (-0.4951, -1.218, 30.68), (-0.4938, -1.217, 30.64), (-0.4925, -1.215, 30.57), (-0.4914, -1.212, 30.49), (-0.4905, -1.209, 30.38), (-0.4898, -1.206, 30.26), (-0.4893, -1.202, 30.13), (-0.4892, -1.198, 29.99), (-0.4893, -1.194, 29.86), (-0.4898, -1.191, 29.73), (-0.4905, -1.187, 29.6), (-0.4914, -1.184, 29.5), (-0.4925, -1.182, 29.41), (-0.4938, -1.18, 29.35), (-0.4951, -1.179, 29.31), (-0.4966, -0.6566, 31.07), (-0.498, -0.6566, 31.05), (-0.4994, -0.6565, 31.01), (-0.5007, -0.6565, 30.94), (-0.5018, -0.6565, 30.85), (-0.5027, -0.6565, 30.74), (-0.5034, -0.6565, 30.61), (-0.5038, -0.6564, 30.47), (-0.504, -0.6564, 30.33), (-0.5038, -0.6564, 30.19), (-0.5034, -0.6563, 30.05), (-0.5027, -0.6563, 29.92), (-0.5018, -0.6563, 29.81), (-0.5007, -0.6563, 29.72), (-0.4994, -0.6563, 29.65), (-0.498, -0.6562, 29.61), (-0.4966, -0.633, 29.59), (-0.4935, -0.633, 29.61), (-0.4905, -0.633, 29.65), (-0.4878, -0.633, 29.72), (-0.4854, -0.6331, 29.81), (-0.4835, -0.6331, 29.92), (-0.482, -0.6331, 30.05), (-0.4811, -0.6331, 30.19), (-0.4808, -0.6332, 30.33), (-0.4811, -0.6332, 30.47), (-0.482, -0.6332, 30.61), (-0.4835, -0.6333, 30.74), (-0.4854, -0.6333, 30.85), (-0.4878, -0.6333, 30.94), (-0.4905, -0.6333, 31.01), (-0.4935, -0.6333, 31.05), (-0.4966, -0.6333, 31.07), (-0.4997, -0.6333, 31.05), (-0.5026, -0.6333, 31.01), (-0.5054, -0.6333, 30.94), (-0.5078, -0.6333, 30.85), (-0.5097, -0.6333, 30.74), (-0.5112, -0.6332, 30.61), (-0.5121, -0.6332, 30.47), (-0.5124, -0.6332, 30.33), (-0.5121, -0.6331, 30.19), (-0.5112, -0.6331, 30.05), (-0.5097, -0.6331, 29.92), (-0.5078, -0.6331, 29.81), (-0.5054, -0.633, 29.72), (-0.5026, -0.633, 29.65), (-0.4997, -0.633, 29.61), (-0.4966, -0.3672, 29.6), (-0.4935, -0.3672, 29.61), (-0.4905, -0.3672, 29.65), (-0.4878, -0.3672, 29.72), (-0.4854, -0.3672, 29.81), (-0.4835, -0.3672, 29.93), (-0.482, -0.3673, 30.05), (-0.4811, -0.3673, 30.19), (-0.4808, -0.3673, 30.34), (-0.4811, -0.3674, 30.48), (-0.482, -0.3674, 30.62), (-0.4835, -0.3674, 30.75), (-0.4854, -0.3674, 30.86), (-0.4878, -0.3675, 30.95), (-0.4905, -0.3675, 31.02), (-0.4935, -0.3675, 31.06), (-0.4966, -0.3675, 31.07), (-0.4997, -0.3675, 31.06), (-0.5026, -0.3675, 31.02), (-0.5054, -0.3675, 30.95), (-0.5078, -0.3674, 30.86), (-0.5097, -0.3674, 30.75), (-0.5112, -0.3674, 30.62), (-0.5121, -0.3674, 30.48), (-0.5124, -0.3673, 30.34), (-0.5121, -0.3673, 30.19), (-0.5112, -0.3673, 30.05), (-0.5097, -0.3672, 29.93), (-0.5078, -0.3672, 29.81), (-0.5054, -0.3672, 29.72), (-0.5026, -0.3672, 29.65), (-0.4997, -0.3672, 29.61), (-0.4966, -0.3498, 29.71), (-0.494, -0.3498, 29.72), (-0.4915, -0.3499, 29.76), (-0.4892, -0.3499, 29.82), (-0.4871, -0.3499, 29.89), (-0.4855, -0.3499, 29.99), (-0.4842, -0.3499, 30.1), (-0.4835, -0.3499, 30.21), (-0.4832, -0.35, 30.34), (-0.4835, -0.35, 30.46), (-0.4842, -0.35, 30.58), (-0.4855, -0.35, 30.68), (-0.4871, -0.3501, 30.78), (-0.4892, -0.3501, 30.86), (-0.4915, -0.3501, 30.91), (-0.494, -0.3501, 30.95), (-0.4966, -0.3501, 30.96), (-0.4992, -0.3501, 30.95), (-0.5017, -0.3501, 30.91), (-0.504, -0.3501, 30.86), (-0.5061, -0.3501, 30.78), (-0.5077, -0.35, 30.68), (-0.509, -0.35, 30.58), (-0.5097, -0.35, 30.46), (-0.51, -0.35, 30.34), (-0.5097, -0.3499, 30.21), (-0.509, -0.3499, 30.1), (-0.5077, -0.3499, 29.99), (-0.5061, -0.3499, 29.89), (-0.504, -0.3499, 29.82), (-0.5017, -0.3499, 29.76), (-0.4992, -0.3498, 29.72), (-0.4966, -0.3398, 30.25), (-0.4962, -0.3398, 30.25), (-0.4959, -0.3398, 30.26), (-0.4956, -0.3398, 30.26), (-0.4953, -0.3398, 30.28), (-0.495, -0.3398, 30.29), (-0.4949, -0.3398, 30.3), (-0.4948, -0.3398, 30.32), (-0.4947, -0.3398, 30.34), (-0.4948, -0.3398, 30.35), (-0.4949, -0.3398, 30.37), (-0.495, -0.3398, 30.39), (-0.4953, -0.3398, 30.4), (-0.4956, -0.3398, 30.41), (-0.4959, -0.3398, 30.42), (-0.4962, -0.3398, 30.42), (-0.4966, -0.3398, 30.42), (-0.497, -0.3398, 30.42), (-0.4973, -0.3398, 30.42), (-0.4976, -0.3398, 30.41), (-0.4979, -0.3398, 30.4), (-0.4981, -0.3398, 30.39), (-0.4983, -0.3398, 30.37), (-0.4984, -0.3398, 30.35), (-0.4984, -0.3398, 30.34), (-0.4984, -0.3398, 30.32), (-0.4983, -0.3398, 30.3), (-0.4981, -0.3398, 30.29), (-0.4979, -0.3398, 30.28), (-0.4976, -0.3398, 30.26), (-0.4973, -0.3398, 30.26), (-0.497, -0.3398, 30.25), (-0.4984, -0.5051, 28.98), (-0.5003, -0.5092, 29.03), (-0.502, -0.5129, 29.13), (-0.5035, -0.5162, 29.26), (-0.5048, -0.5189, 29.41), (-0.5057, -0.5209, 29.59), (-0.5063, -0.5221, 29.78), (-0.4983, -0.5092, 28.98), (-0.5001, -0.5171, 29.03), (-0.5017, -0.5245, 29.13), (-0.5031, -0.531, 29.26), (-0.5043, -0.5363, 29.41), (-0.5052, -0.5402, 29.59), (-0.5057, -0.5426, 29.78), (-0.4981, -0.5129, 28.98), (-0.4997, -0.5245, 29.03), (-0.5012, -0.5352, 29.13), (-0.5025, -0.5446, 29.26), (-0.5035, -0.5523, 29.41), (-0.5043, -0.558, 29.59), (-0.5048, -0.5615, 29.78), (-0.4979, -0.5162, 28.98), (-0.4992, -0.531, 29.03), (-0.5005, -0.5446, 29.13), (-0.5016, -0.5565, 29.26), (-0.5025, -0.5663, 29.41), (-0.5031, -0.5735, 29.59), (-0.5035, -0.578, 29.78), (-0.4976, -0.5189, 28.98), (-0.4986, -0.5363, 29.03), (-0.4996, -0.5523, 29.13), (-0.5005, -0.5663, 29.26), (-0.5012, -0.5778, 29.41), (-0.5017, -0.5863, 29.59), (-0.502, -0.5916, 29.78), (-0.4972, -0.5209, 28.98), (-0.498, -0.5402, 29.03), (-0.4986, -0.558, 29.13), (-0.4992, -0.5735, 29.26), (-0.4997, -0.5863, 29.41), (-0.5001, -0.5958, 29.59), (-0.5003, -0.6017, 29.78), (-0.4969, -0.5221, 28.98), (-0.4972, -0.5426, 29.03), (-0.4976, -0.5615, 29.13), (-0.4979, -0.578, 29.26), (-0.4981, -0.5916, 29.41), (-0.4983, -0.6017, 29.59), (-0.4984, -0.6079, 29.78), (-0.4965, -0.5226, 28.98), (-0.4965, -0.5434, 29.03), (-0.4965, -0.5627, 29.13), (-0.4965, -0.5795, 29.26), (-0.4965, -0.5934, 29.41), (-0.4965, -0.6037, 29.59), (-0.4965, -0.61, 29.78), (-0.4961, -0.5221, 28.98), (-0.4957, -0.5426, 29.03), (-0.4954, -0.5615, 29.13), (-0.4951, -0.578, 29.26), (-0.4948, -0.5916, 29.41), (-0.4946, -0.6017, 29.59), (-0.4945, -0.6079, 29.78), (-0.4957, -0.5209, 28.98), (-0.495, -0.5402, 29.03), (-0.4943, -0.558, 29.13), (-0.4937, -0.5735, 29.26), (-0.4932, -0.5863, 29.41), (-0.4929, -0.5958, 29.59), (-0.4926, -0.6017, 29.78), (-0.4965, -0.5008, 28.96), (-0.4954, -0.5189, 28.98), (-0.4943, -0.5363, 29.03), (-0.4933, -0.5523, 29.13), (-0.4925, -0.5663, 29.26), (-0.4917, -0.5778, 29.41), (-0.4912, -0.5863, 29.59), (-0.4909, -0.5916, 29.78), (-0.4951, -0.5162, 28.98), (-0.4937, -0.531, 29.03), (-0.4925, -0.5446, 29.13), (-0.4914, -0.5565, 29.26), (-0.4905, -0.5663, 29.41), (-0.4898, -0.5735, 29.59), (-0.4894, -0.578, 29.78), (-0.4948, -0.5129, 28.98), (-0.4932, -0.5245, 29.03), (-0.4917, -0.5352, 29.13), (-0.4905, -0.5446, 29.26), (-0.4894, -0.5523, 29.41), (-0.4886, -0.558, 29.59), (-0.4881, -0.5615, 29.78), (-0.4946, -0.5092, 28.98), (-0.4929, -0.5171, 29.03), (-0.4912, -0.5245, 29.13), (-0.4898, -0.531, 29.26), (-0.4886, -0.5363, 29.41), (-0.4878, -0.5402, 29.59), (-0.4872, -0.5426, 29.78), (-0.4945, -0.5051, 28.98), (-0.4926, -0.5092, 29.03), (-0.4909, -0.5129, 29.13), (-0.4894, -0.5162, 29.26), (-0.4881, -0.5189, 29.41), (-0.4872, -0.5209, 29.59), (-0.4866, -0.5221, 29.78), (-0.4945, -0.5008, 28.98), (-0.4926, -0.5008, 29.03), (-0.4908, -0.5008, 29.13), (-0.4892, -0.5008, 29.26), (-0.488, -0.5008, 29.41), (-0.487, -0.5008, 29.59), (-0.4865, -0.5008, 29.78), (-0.4945, -0.4966, 28.98), (-0.4926, -0.4925, 29.03), (-0.4909, -0.4888, 29.13), (-0.4894, -0.4855, 29.26), (-0.4881, -0.4828, 29.41), (-0.4872, -0.4808, 29.59), (-0.4866, -0.4796, 29.78), (-0.4946, -0.4925, 28.98), (-0.4929, -0.4845, 29.03), (-0.4912, -0.4772, 29.13), (-0.4898, -0.4707, 29.26), (-0.4886, -0.4654, 29.41), (-0.4878, -0.4615, 29.59), (-0.4872, -0.4591, 29.78), (-0.4948, -0.4888, 28.98), (-0.4932, -0.4772, 29.03), (-0.4917, -0.4665, 29.13), (-0.4905, -0.4571, 29.26), (-0.4894, -0.4494, 29.41), (-0.4886, -0.4437, 29.59), (-0.4881, -0.4402, 29.78), (-0.4951, -0.4855, 28.98), (-0.4937, -0.4707, 29.03), (-0.4925, -0.4571, 29.13), (-0.4914, -0.4452, 29.26), (-0.4905, -0.4354, 29.41), (-0.4898, -0.4281, 29.59), (-0.4894, -0.4237, 29.78), (-0.4954, -0.4828, 28.98), (-0.4943, -0.4654, 29.03), (-0.4933, -0.4494, 29.13), (-0.4925, -0.4354, 29.26), (-0.4917, -0.4239, 29.41), (-0.4912, -0.4154, 29.59), (-0.4909, -0.4101, 29.78), (-0.4957, -0.4808, 28.98), (-0.495, -0.4615, 29.03), (-0.4943, -0.4437, 29.13), (-0.4937, -0.4281, 29.26), (-0.4932, -0.4154, 29.41), (-0.4929, -0.4059, 29.59), (-0.4926, -0.4, 29.78), (-0.4961, -0.4796, 28.98), (-0.4957, -0.4591, 29.03), (-0.4954, -0.4402, 29.13), (-0.4951, -0.4237, 29.26), (-0.4948, -0.4101, 29.41), (-0.4946, -0.4, 29.59), (-0.4945, -0.3938, 29.78), (-0.4965, -0.4791, 28.98), (-0.4965, -0.4583, 29.03), (-0.4965, -0.439, 29.13), (-0.4965, -0.4222, 29.26), (-0.4965, -0.4083, 29.41), (-0.4965, -0.398, 29.59), (-0.4965, -0.3917, 29.78), (-0.4969, -0.4796, 28.98), (-0.4972, -0.4591, 29.03), (-0.4976, -0.4402, 29.13), (-0.4979, -0.4237, 29.26), (-0.4981, -0.4101, 29.41), (-0.4983, -0.4, 29.59), (-0.4984, -0.3938, 29.78), (-0.4972, -0.4808, 28.98), (-0.498, -0.4615, 29.03), (-0.4986, -0.4437, 29.13), (-0.4992, -0.4281, 29.26), (-0.4997, -0.4154, 29.41), (-0.5001, -0.4059, 29.59), (-0.5003, -0.4, 29.78), (-0.4976, -0.4828, 28.98), (-0.4986, -0.4654, 29.03), (-0.4996, -0.4494, 29.13), (-0.5005, -0.4354, 29.26), (-0.5012, -0.4239, 29.41), (-0.5017, -0.4154, 29.59), (-0.502, -0.4101, 29.78), (-0.4979, -0.4855, 28.98), (-0.4992, -0.4707, 29.03), (-0.5005, -0.4571, 29.13), (-0.5016, -0.4452, 29.26), (-0.5025, -0.4354, 29.41), (-0.5031, -0.4281, 29.59), (-0.5035, -0.4237, 29.78), (-0.4981, -0.4888, 28.98), (-0.4997, -0.4772, 29.03), (-0.5012, -0.4665, 29.13), (-0.5025, -0.4571, 29.26), (-0.5035, -0.4494, 29.41), (-0.5043, -0.4437, 29.59), (-0.5048, -0.4402, 29.78), (-0.4983, -0.4925, 28.98), (-0.5001, -0.4845, 29.03), (-0.5017, -0.4772, 29.13), (-0.5031, -0.4707, 29.26), (-0.5043, -0.4654, 29.41), (-0.5052, -0.4615, 29.59), (-0.5057, -0.4591, 29.78), (-0.4984, -0.4966, 28.98), (-0.5003, -0.4925, 29.03), (-0.502, -0.4888, 29.13), (-0.5035, -0.4855, 29.26), (-0.5048, -0.4828, 29.41), (-0.5057, -0.4808, 29.59), (-0.5063, -0.4796, 29.78), (-0.4985, -0.5008, 28.98), (-0.5004, -0.5008, 29.03), (-0.5021, -0.5008, 29.13), (-0.5037, -0.5008, 29.26), (-0.505, -0.5008, 29.41), (-0.5059, -0.5008, 29.59), (-0.5065, -0.5008, 29.78), (-0.6448, 0.0824, 6.973), (-0.6408, 0.1153, 7.17), (-0.6364, 0.1478, 7.259), (-0.6317, 0.1785, 7.235), (-0.627, 0.2064, 7.101), (-0.6223, 0.2302, 6.86), (-0.618, 0.2492, 6.522), (-0.6141, 0.2625, 6.101), (-0.6108, 0.2697, 5.612), (-0.6083, 0.2705, 5.075), (-0.6065, 0.2649, 4.509), (-0.6057, 0.253, 3.937), (-0.6058, 0.2354, 3.38), (-0.6068, 0.2127, 2.861), (-0.6087, 0.1857, 2.398), (-0.6114, 0.1556, 2.01), (-0.6148, 0.1235, 1.712), (-0.6188, 0.09055, 1.515), (-0.6232, 0.05809, 1.427), (-0.6279, 0.02736, 1.45), (-0.6327, -0.0004739, 1.585), (-0.6373, -0.02433, 1.826), (-0.6416, -0.04329, 2.163), (-0.6455, -0.05664, 2.584), (-0.6488, -0.06385, 3.073), (-0.6514, -0.06465, 3.611), (-0.6531, -0.05902, 4.177), (-0.6539, -0.04715, 4.749), (-0.6538, -0.02952, 5.305), (-0.6528, -0.006804, 5.825), (-0.6509, 0.02013, 6.287), (-0.6482, 0.05026, 6.675), (-0.6461, 0.07845, 7.239), (-0.6417, 0.1146, 7.455), (-0.6368, 0.1502, 7.552), (-0.6317, 0.184, 7.526), (-0.6265, 0.2145, 7.378), (-0.6214, 0.2407, 7.114), (-0.6167, 0.2615, 6.743), (-0.6124, 0.2761, 6.281), (-0.6088, 0.2841, 5.745), (-0.606, 0.2849, 5.155), (-0.6041, 0.2787, 4.534), (-0.6032, 0.2657, 3.906), (-0.6033, 0.2464, 3.295), (-0.6044, 0.2214, 2.725), (-0.6065, 0.1919, 2.217), (-0.6094, 0.1588, 1.791), (-0.6132, 0.1235, 1.464), (-0.6176, 0.08739, 1.248), (-0.6224, 0.05177, 1.151), (-0.6275, 0.01804, 1.177), (-0.6327, -0.01251, 1.325), (-0.6378, -0.03869, 1.589), (-0.6426, -0.05951, 1.959), (-0.6469, -0.07415, 2.422), (-0.6505, -0.08207, 2.958), (-0.6533, -0.08295, 3.548), (-0.6552, -0.07676, 4.169), (-0.6561, -0.06374, 4.797), (-0.656, -0.04439, 5.408), (-0.6549, -0.01946, 5.978), (-0.6528, 0.01011, 6.486), (-0.6498, 0.04317, 6.911), (-0.6431, 0.04808, 7.372), (-0.6387, 0.08423, 7.589), (-0.6339, 0.1199, 7.686), (-0.6288, 0.1536, 7.66), (-0.6236, 0.1841, 7.512), (-0.6185, 0.2103, 7.248), (-0.6137, 0.2311, 6.877), (-0.6094, 0.2458, 6.415), (-0.6058, 0.2537, 5.878), (-0.603, 0.2546, 5.288), (-0.6011, 0.2484, 4.667), (-0.6002, 0.2354, 4.039), (-0.6003, 0.216, 3.429), (-0.6014, 0.1911, 2.858), (-0.6035, 0.1615, 2.351), (-0.6065, 0.1285, 1.925), (-0.6102, 0.09317, 1.598), (-0.6146, 0.05702, 1.381), (-0.6195, 0.0214, 1.284), (-0.6246, -0.01233, 1.31), (-0.6298, -0.04288, 1.458), (-0.6349, -0.06906, 1.722), (-0.6397, -0.08987, 2.093), (-0.6439, -0.1045, 2.555), (-0.6475, -0.1124, 3.092), (-0.6503, -0.1133, 3.682), (-0.6522, -0.1071, 4.303), (-0.6532, -0.09411, 4.931), (-0.6531, -0.07476, 5.541), (-0.6519, -0.04982, 6.112), (-0.6499, -0.02026, 6.619), (-0.6469, 0.0128, 7.045), (-0.6377, 0.04151, 6.691), (-0.6345, 0.06845, 6.852), (-0.6309, 0.09501, 6.925), (-0.627, 0.1202, 6.906), (-0.6232, 0.1429, 6.795), (-0.6194, 0.1624, 6.598), (-0.6158, 0.1779, 6.322), (-0.6126, 0.1889, 5.978), (-0.6099, 0.1948, 5.578), (-0.6079, 0.1954, 5.138), (-0.6064, 0.1908, 4.675), (-0.6058, 0.1811, 4.207), (-0.6058, 0.1667, 3.752), (-0.6067, 0.1481, 3.327), (-0.6082, 0.1261, 2.948), (-0.6104, 0.1014, 2.631), (-0.6132, 0.07512, 2.387), (-0.6165, 0.04818, 2.226), (-0.6201, 0.02163, 2.153), (-0.6239, -0.003518, 2.173), (-0.6278, -0.02629, 2.283), (-0.6316, -0.0458, 2.48), (-0.6352, -0.06132, 2.756), (-0.6383, -0.07223, 3.101), (-0.641, -0.07813, 3.501), (-0.6431, -0.07879, 3.94), (-0.6445, -0.07418, 4.403), (-0.6452, -0.06447, 4.871), (-0.6451, -0.05005, 5.327), (-0.6443, -0.03146, 5.752), (-0.6428, -0.009426, 6.13), (-0.6405, 0.01522, 6.447), (-0.6169, 0.06437, 3.099), (-0.6182, 0.06391, 3.414), (-0.6234, 0.02211, 3.193), (-0.622, 0.02192, 2.884), (-0.619, 0.0466, 3.014), (-0.6202, 0.04798, 3.33), (-0.6207, 0.05292, 3.308), (-0.6195, 0.05154, 2.993), (-0.6141, 0.03539, 3.226), (-0.6154, 0.03493, 3.541), (-0.6206, -0.006863, 3.321), (-0.6192, -0.00706, 3.011), (-0.6173, 0.01901, 3.457), (-0.6225, 0.02685, 2.862), (-0.6239, 0.02705, 3.172), (-0.6187, 0.06885, 3.392), (-0.6174, 0.06931, 3.077), (-0.6125, 0.02015, 3.293), (-0.6139, 0.01969, 3.608), (-0.6191, -0.0221, 3.387), (-0.6177, -0.0223, 3.078), (-0.6146, 0.002387, 3.209), (-0.6158, 0.003768, 3.524), (-0.6191, 0.03559, 4.394), (-0.6243, -0.006202, 4.174), (-0.6175, 0.02035, 4.461), (-0.6227, -0.02144, 4.241), (-0.6275, 0.07913, 5.461), (-0.6288, 0.07866, 5.775), (-0.634, 0.03687, 5.555), (-0.6326, 0.03667, 5.245), (-0.6296, 0.06136, 5.376), (-0.6308, 0.06274, 5.691), (-0.6313, 0.06768, 5.67), (-0.6301, 0.0663, 5.355), (-0.6246, 0.05015, 5.588), (-0.6259, 0.04969, 5.903), (-0.6311, 0.007894, 5.682), (-0.6297, 0.007697, 5.373), (-0.6267, 0.03238, 5.503), (-0.6279, 0.03376, 5.819), (-0.6331, 0.04161, 5.224), (-0.6345, 0.04181, 5.533), (-0.6293, 0.0836, 5.754), (-0.628, 0.08407, 5.439), (-0.6231, 0.03491, 5.655), (-0.6244, 0.03445, 5.969), (-0.6296, -0.007344, 5.749), (-0.6282, -0.007542, 5.44), (0.4603, -0.8407, 1.0), (0.4518, -0.9073, 1.0), (0.4227, -0.8604, 1.0), (0.3955, -0.704, 1.0), (0.3945, -0.4304, 1.0), (0.3833, -0.2819, 1.0), (0.3908, -0.07862, 1.0), (0.4171, 0.06209, 1.0), (0.4358, 0.023, 1.0), (0.4555, -0.07081, 1.0), (0.4743, -0.2897, 1.0), (0.4743, -0.4226, 1.0), (0.4611, -0.5164, 1.0), (0.4583, -0.704, 1.0), (0.4533, -0.7318, -0.5604), (0.447, -0.7807, -0.5604), (0.4257, -0.7462, -0.5604), (0.4057, -0.6314, -0.5604), (0.405, -0.4303, -0.5604), (0.3967, -0.3212, -0.5604), (0.4022, -0.1719, -0.5604), (0.4215, -0.06847, -0.5604), (0.4353, -0.09719, -0.5604), (0.4498, -0.1661, -0.5604), (0.4636, -0.3269, -0.5604), (0.4636, -0.4246, -0.5604), (0.4539, -0.4935, -0.5604), (0.4519, -0.6314, -0.5604), (0.4938, 0.1307, 0.806), (0.4938, 0.2687, 0.806), (0.502, 0.2687, 0.806), (0.502, 0.1307, 0.806), (0.4938, 0.1307, 9.875), (0.4938, 0.2687, 9.875), (0.502, 0.2687, 9.875), (0.502, 0.1307, 9.875), (0.4938, -0.9773, 0.806), (0.4938, -0.8393, 0.806), (0.502, -0.8393, 0.806), (0.502, -0.9773, 0.806), (0.4938, -0.9773, 9.875), (0.4938, -0.8393, 9.875), (0.502, -0.8393, 9.875), (0.502, -0.9773, 9.875), (0.5022, -0.5682, 5.927), (0.502, -0.5872, 7.447), (0.5022, 0.2657, 9.873), (0.5021, 0.2652, 8.597), (0.502, -0.8291, 8.98), (0.5022, -0.812, 7.435), (0.503, -0.9772, 2.178), (0.5047, -0.9859, 0.7897), (0.5022, -0.812, 7.435), (0.502, -0.8291, 8.98), (0.5022, -0.9763, 8.451), (0.502, -0.9776, 9.921), (0.5022, -0.7499, 7.051), (0.502, -0.7713, 8.614), (0.5022, 0.2656, 0.7716), (0.502, 0.2681, 2.027), (0.502, -0.5284, 7.075), (0.5022, -0.508, 5.555), (0.502, -0.2508, 5.316), (0.5005, -0.2368, 3.878), (0.502, -0.1922, 4.944), (0.5022, -0.1726, 3.481), (0.502, -0.009814, 3.788), (0.5022, -0.006154, 2.452), (0.502, 0.04784, 3.423), (0.5022, 0.05507, 2.073), (0.5022, 0.2016, 9.476), (0.5023, 0.1679, 7.984), (0.5025, 0.07298, 7.385), (0.5023, 0.1185, 8.961), (0.5028, -0.07361, 6.461), (0.5024, -0.01107, 8.159), (0.5031, -0.1839, 5.765), (0.5025, -0.121, 7.479), (0.502, -0.2931, 5.584), (0.5043, -0.3171, 4.926), (0.5025, -0.2542, 6.654), (0.5026, -0.3515, 6.052), (0.5035, -0.4164, 4.323), (0.5027, -0.5175, 5.024), (0.501, -0.5945, 3.193), (0.5004, -0.6511, 4.197), (0.5043, -0.7072, 2.541), (0.503, -0.9006, 2.652), (0.5047, -0.9313, 1.056), (0.3726, -0.8223, 0.806), (0.3726, -0.9604, 0.806), (0.3644, -0.9604, 0.806), (0.3644, -0.8223, 0.806), (0.3726, -0.8223, 9.875), (0.3726, -0.9604, 9.875), (0.3644, -0.9604, 9.875), (0.3644, -0.8223, 9.875), (0.3726, 0.2856, 0.806), (0.3726, 0.1476, 0.806), (0.3644, 0.1476, 0.806), (0.3644, 0.2856, 0.806), (0.3726, 0.2856, 9.875), (0.3726, 0.1476, 9.875), (0.3644, 0.1476, 9.875), (0.3644, 0.2856, 9.875), (0.3641, -0.1234, 5.927), (0.3643, -0.1045, 7.447), (0.3642, -0.9574, 9.873), (0.3643, -0.9568, 8.597), (0.3643, 0.1375, 8.98), (0.3641, 0.1204, 7.435), (0.3633, 0.2856, 2.178), (0.3616, 0.2943, 0.7897), (0.3641, 0.2846, 8.451), (0.3643, 0.286, 9.921), (0.3641, 0.05826, 7.051), (0.3643, 0.07961, 8.614), (0.3641, -0.9572, 0.7716), (0.3644, -0.9597, 2.027), (0.3643, -0.1633, 7.075), (0.3641, -0.1837, 5.555), (0.3643, -0.4408, 5.316), (0.3641, -0.4548, 3.878), (0.3643, -0.4994, 4.944), (0.3641, -0.5191, 3.481), (0.3643, -0.6818, 3.788), (0.3641, -0.6855, 2.452), (0.3643, -0.7395, 3.423), (0.3641, -0.7467, 2.073), (0.3641, -0.8932, 9.476), (0.364, -0.8596, 7.984), (0.3638, -0.7646, 7.385), (0.3641, -0.8102, 8.961), (0.3635, -0.618, 6.461), (0.364, -0.6806, 8.159), (0.3633, -0.5077, 5.765), (0.3639, -0.5707, 7.479), (0.3643, -0.3985, 5.584), (0.363, -0.3746, 4.926), (0.3638, -0.4375, 6.654), (0.3638, -0.3402, 6.052), (0.3628, -0.2753, 4.323), (0.3636, -0.1742, 5.024), (0.3624, -0.09719, 3.193), (0.3636, -0.04053, 4.197), (0.3621, 0.0155, 2.541), (0.3634, 0.209, 2.652), (0.3617, 0.2397, 1.056), (0.4617, 0.2874, 5.927), (0.4639, 0.2856, 7.447), (0.3644, 0.2871, 9.873), (0.3643, 0.2863, 8.597), (0.493, 0.2856, 9.105), (0.4916, 0.2875, 7.647), (0.5047, 0.2663, 8.451), (0.5044, 0.2668, 9.688), (0.4835, 0.2874, 7.142), (0.486, 0.2856, 8.701), (0.3616, 0.2873, 0.7716), (0.3639, 0.2855, 2.027), (0.4569, 0.2856, 7.075), (0.4544, 0.2874, 5.555), (0.4236, 0.2855, 5.316), (0.4219, 0.2874, 3.878), (0.4165, 0.2855, 4.944), (0.4142, 0.2874, 3.481), (0.3947, 0.2855, 3.788), (0.3942, 0.2873, 2.452), (0.3877, 0.2855, 3.423), (0.3869, 0.2873, 2.073), (0.371, 0.2875, 9.476), (0.3753, 0.288, 7.984), (0.3874, 0.2897, 7.385), (0.3809, 0.2879, 8.961), (0.4023, 0.2923, 6.461), (0.3948, 0.2886, 8.159), (0.4155, 0.2943, 5.765), (0.408, 0.2892, 7.479), (0.4287, 0.2855, 5.584), (0.4315, 0.2966, 4.926), (0.424, 0.29, 6.654), (0.4357, 0.2905, 6.052), (0.4434, 0.2983, 4.323), (0.4556, 0.2914, 5.024), (0.4648, 0.3015, 3.193), (0.4716, 0.2922, 4.197), (0.4783, 0.3045, 2.541), (0.5015, 0.2717, 2.652), (0.5021, 0.2695, 1.056)], [(1788, 1787)], [(0, 1, 3, 2), (2, 3, 5, 4), (4, 5, 7, 6), (6, 7, 9, 8), (8, 9, 11, 10), (10, 11, 13, 12), (12, 13, 15, 14), (14, 15, 17, 16), (16, 17, 19, 18), (18, 19, 21, 20), (20, 21, 23, 22), (22, 23, 25, 24), (24, 25, 27, 26), (26, 27, 29, 28), (28, 29, 31, 30), (30, 31, 33, 32), (32, 33, 35, 34), (34, 35, 37, 36), (36, 37, 39, 38), (38, 39, 41, 40), (40, 41, 43, 42), (42, 43, 45, 44), (44, 45, 47, 46), (46, 47, 49, 48), (48, 49, 51, 50), (50, 51, 53, 52), (52, 53, 55, 54), (54, 55, 57, 56), (56, 57, 59, 58), (58, 59, 61, 60), (59, 57, 92, 93), (62, 63, 1, 0), (60, 61, 63, 62), (0, 2, 4, 6, 8, 10, 12, 14, 16, 18, 20, 22, 24, 26, 28, 30, 32, 34, 36, 38, 40, 42, 44, 46, 48, 50, 52, 54, 56, 58, 60, 62), (88, 87, 119, 120), (37, 35, 81, 82), (15, 13, 70, 71), (1, 63, 95, 64), (43, 41, 84, 85), (21, 19, 73, 74), (49, 47, 87, 88), (5, 3, 65, 66), (27, 25, 76, 77), (55, 53, 90, 91), (11, 9, 68, 69), (33, 31, 79, 80), (61, 59, 93, 94), (39, 37, 82, 83), (3, 1, 64, 65), (17, 15, 71, 72), (45, 43, 85, 86), (23, 21, 74, 75), (51, 49, 88, 89), (7, 5, 66, 67), (29, 27, 77, 78), (57, 55, 91, 92), (35, 33, 80, 81), (13, 11, 69, 70), (63, 61, 94, 95), (41, 39, 83, 84), (19, 17, 72, 73), (47, 45, 86, 87), (25, 23, 75, 76), (53, 51, 89, 90), (9, 7, 67, 68), (31, 29, 78, 79), (97, 96, 127, 126, 125, 124, 123, 122, 121, 120, 119, 118, 117, 116, 115, 114, 113, 112, 111, 110, 109, 108, 107, 106, 105, 104, 103, 102, 101, 100, 99, 98), (66, 65, 97, 98), (77, 76, 108, 109), (86, 85, 117, 118), (75, 74, 106, 107), (95, 94, 126, 127), (84, 83, 115, 116), (73, 72, 104, 105), (93, 92, 124, 125), (82, 81, 113, 114), (71, 70, 102, 103), (91, 90, 122, 123), (69, 68, 100, 101), (80, 79, 111, 112), (89, 88, 120, 121), (67, 66, 98, 99), (78, 77, 109, 110), (87, 86, 118, 119), (65, 64, 96, 97), (76, 75, 107, 108), (64, 95, 127, 96), (85, 84, 116, 117), (74, 73, 105, 106), (94, 93, 125, 126), (83, 82, 114, 115), (72, 71, 103, 104), (92, 91, 123, 124), (81, 80, 112, 113), (70, 69, 101, 102), (90, 89, 121, 122), (68, 67, 99, 100), (79, 78, 110, 111), (128, 129, 130, 131), (128, 131, 137, 136), (130, 129, 138, 139), (140, 141, 143, 142), (139, 138, 142, 143), (133, 134, 141, 140), (145, 144, 146, 147), (137, 147, 146, 136), (135, 132, 144, 145), (165, 167, 284, 283), (270, 271, 273, 272), (150, 152, 153, 151), (195, 197, 299, 298), (268, 269, 271, 270), (152, 154, 155, 153), (209, 211, 306, 305), (266, 267, 269, 268), (154, 156, 157, 155), (179, 181, 291, 290), (264, 265, 267, 266), (156, 158, 159, 157), (157, 159, 280, 279), (262, 263, 265, 264), (158, 160, 161, 159), (201, 203, 302, 301), (260, 261, 263, 262), (160, 162, 163, 161), (171, 173, 287, 286), (258, 259, 261, 260), (162, 164, 165, 163), (193, 195, 298, 297), (256, 257, 259, 258), (164, 166, 167, 165), (163, 165, 283, 282), (254, 255, 257, 256), (166, 168, 169, 167), (185, 187, 294, 293), (252, 253, 255, 254), (168, 170, 171, 169), (207, 209, 305, 304), (250, 251, 253, 252), (170, 172, 173, 171), (177, 179, 290, 289), (248, 249, 251, 250), (172, 174, 175, 173), (155, 157, 279, 278), (246, 247, 249, 248), (174, 176, 177, 175), (151, 153, 277, 276), (244, 245, 247, 246), (176, 178, 179, 177), (199, 201, 301, 300), (242, 243, 245, 244), (178, 180, 181, 179), (213, 151, 276, 307), (240, 241, 243, 242), (180, 182, 183, 181), (169, 171, 286, 285), (238, 239, 241, 240), (182, 184, 185, 183), (191, 193, 297, 296), (236, 237, 239, 238), (184, 186, 187, 185), (161, 163, 282, 281), (234, 235, 237, 236), (186, 188, 189, 187), (183, 185, 293, 292), (232, 233, 235, 234), (188, 190, 191, 189), (205, 207, 304, 303), (230, 231, 233, 232), (190, 192, 193, 191), (175, 177, 289, 288), (228, 229, 231, 230), (192, 194, 195, 193), (153, 155, 278, 277), (226, 227, 229, 228), (194, 196, 197, 195), (197, 199, 300, 299), (224, 225, 227, 226), (196, 198, 199, 197), (167, 169, 285, 284), (222, 223, 225, 224), (198, 200, 201, 199), (189, 191, 296, 295), (220, 221, 223, 222), (200, 202, 203, 201), (306, 307, 339, 338), (218, 219, 221, 220), (202, 204, 205, 203), (149, 214, 216, 218, 220, 222, 224, 226, 228, 230, 232, 234, 236, 238, 240, 242, 244, 246, 248, 250, 252, 254, 256, 258, 260, 262, 264, 266, 268, 270, 272, 274), (216, 217, 219, 218), (204, 206, 207, 205), (272, 273, 275, 274), (214, 215, 217, 216), (206, 208, 209, 207), (274, 275, 148, 149), (149, 148, 215, 214), (208, 210, 211, 209), (211, 213, 307, 306), (212, 150, 151, 213), (210, 212, 213, 211), (187, 189, 295, 294), (215, 148, 275, 273, 271, 269, 267, 265, 263, 261, 259, 257, 255, 253, 251, 249, 247, 245, 243, 241, 239, 237, 235, 233, 231, 229, 227, 225, 223, 221, 219, 217), (150, 212, 210, 208, 206, 204, 202, 200, 198, 196, 194, 192, 190, 188, 186, 184, 182, 180, 178, 176, 174, 172, 170, 168, 166, 164, 162, 160, 158, 156, 154, 152), (173, 175, 288, 287), (203, 205, 303, 302), (159, 161, 281, 280), (181, 183, 292, 291), (329, 330, 362, 361), (295, 296, 328, 327), (284, 285, 317, 316), (304, 305, 337, 336), (293, 294, 326, 325), (282, 283, 315, 314), (302, 303, 335, 334), (280, 281, 313, 312), (291, 292, 324, 323), (300, 301, 333, 332), (278, 279, 311, 310), (289, 290, 322, 321), (298, 299, 331, 330), (276, 277, 309, 308), (287, 288, 320, 319), (307, 276, 308, 339), (296, 297, 329, 328), (285, 286, 318, 317), (305, 306, 338, 337), (294, 295, 327, 326), (283, 284, 316, 315), (303, 304, 336, 335), (292, 293, 325, 324), (281, 282, 314, 313), (301, 302, 334, 333), (279, 280, 312, 311), (290, 291, 323, 322), (299, 300, 332, 331), (277, 278, 310, 309), (288, 289, 321, 320), (297, 298, 330, 329), (286, 287, 319, 318), (363, 364, 396, 395), (318, 319, 351, 350), (338, 339, 371, 370), (327, 328, 360, 359), (316, 317, 349, 348), (336, 337, 369, 368), (325, 326, 358, 357), (314, 315, 347, 346), (334, 335, 367, 366), (312, 313, 345, 344), (323, 324, 356, 355), (332, 333, 365, 364), (310, 311, 343, 342), (321, 322, 354, 353), (330, 331, 363, 362), (308, 309, 341, 340), (319, 320, 352, 351), (339, 308, 340, 371), (328, 329, 361, 360), (317, 318, 350, 349), (337, 338, 370, 369), (326, 327, 359, 358), (315, 316, 348, 347), (335, 336, 368, 367), (324, 325, 357, 356), (313, 314, 346, 345), (333, 334, 366, 365), (311, 312, 344, 343), (322, 323, 355, 354), (331, 332, 364, 363), (309, 310, 342, 341), (320, 321, 353, 352), (397, 398, 430, 429), (341, 342, 374, 373), (352, 353, 385, 384), (361, 362, 394, 393), (350, 351, 383, 382), (370, 371, 403, 402), (359, 360, 392, 391), (348, 349, 381, 380), (368, 369, 401, 400), (357, 358, 390, 389), (346, 347, 379, 378), (366, 367, 399, 398), (344, 345, 377, 376), (355, 356, 388, 387), (364, 365, 397, 396), (342, 343, 375, 374), (353, 354, 386, 385), (362, 363, 395, 394), (340, 341, 373, 372), (351, 352, 384, 383), (371, 340, 372, 403), (360, 361, 393, 392), (349, 350, 382, 381), (369, 370, 402, 401), (358, 359, 391, 390), (347, 348, 380, 379), (367, 368, 400, 399), (356, 357, 389, 388), (345, 346, 378, 377), (365, 366, 398, 397), (343, 344, 376, 375), (354, 355, 387, 386), (429, 430, 462, 461), (375, 376, 408, 407), (386, 387, 419, 418), (395, 396, 428, 427), (373, 374, 406, 405), (384, 385, 417, 416), (393, 394, 426, 425), (382, 383, 415, 414), (402, 403, 435, 434), (391, 392, 424, 423), (380, 381, 413, 412), (400, 401, 433, 432), (389, 390, 422, 421), (378, 379, 411, 410), (398, 399, 431, 430), (376, 377, 409, 408), (387, 388, 420, 419), (396, 397, 429, 428), (374, 375, 407, 406), (385, 386, 418, 417), (394, 395, 427, 426), (372, 373, 405, 404), (383, 384, 416, 415), (403, 372, 404, 435), (392, 393, 425, 424), (381, 382, 414, 413), (401, 402, 434, 433), (390, 391, 423, 422), (379, 380, 412, 411), (399, 400, 432, 431), (388, 389, 421, 420), (377, 378, 410, 409), (463, 464, 496, 495), (407, 408, 440, 439), (418, 419, 451, 450), (427, 428, 460, 459), (405, 406, 438, 437), (416, 417, 449, 448), (425, 426, 458, 457), (414, 415, 447, 446), (434, 435, 467, 466), (423, 424, 456, 455), (412, 413, 445, 444), (432, 433, 465, 464), (421, 422, 454, 453), (410, 411, 443, 442), (430, 431, 463, 462), (408, 409, 441, 440), (419, 420, 452, 451), (428, 429, 461, 460), (406, 407, 439, 438), (417, 418, 450, 449), (426, 427, 459, 458), (404, 405, 437, 436), (415, 416, 448, 447), (435, 404, 436, 467), (424, 425, 457, 456), (413, 414, 446, 445), (433, 434, 466, 465), (422, 423, 455, 454), (411, 412, 444, 443), (431, 432, 464, 463), (420, 421, 453, 452), (409, 410, 442, 441), (497, 498, 530, 529), (452, 453, 485, 484), (441, 442, 474, 473), (461, 462, 494, 493), (439, 440, 472, 471), (450, 451, 483, 482), (459, 460, 492, 491), (437, 438, 470, 469), (448, 449, 481, 480), (457, 458, 490, 489), (446, 447, 479, 478), (466, 467, 499, 498), (455, 456, 488, 487), (444, 445, 477, 476), (464, 465, 497, 496), (453, 454, 486, 485), (442, 443, 475, 474), (462, 463, 495, 494), (440, 441, 473, 472), (451, 452, 484, 483), (460, 461, 493, 492), (438, 439, 471, 470), (449, 450, 482, 481), (458, 459, 491, 490), (436, 437, 469, 468), (447, 448, 480, 479), (467, 436, 468, 499), (456, 457, 489, 488), (445, 446, 478, 477), (465, 466, 498, 497), (454, 455, 487, 486), (443, 444, 476, 475), (531, 500, 532, 563), (486, 487, 519, 518), (475, 476, 508, 507), (495, 496, 528, 527), (484, 485, 517, 516), (473, 474, 506, 505), (493, 494, 526, 525), (471, 472, 504, 503), (482, 483, 515, 514), (491, 492, 524, 523), (469, 470, 502, 501), (480, 481, 513, 512), (489, 490, 522, 521), (478, 479, 511, 510), (498, 499, 531, 530), (487, 488, 520, 519), (476, 477, 509, 508), (496, 497, 529, 528), (485, 486, 518, 517), (474, 475, 507, 506), (494, 495, 527, 526), (472, 473, 505, 504), (483, 484, 516, 515), (492, 493, 525, 524), (470, 471, 503, 502), (481, 482, 514, 513), (490, 491, 523, 522), (468, 469, 501, 500), (479, 480, 512, 511), (499, 468, 500, 531), (488, 489, 521, 520), (477, 478, 510, 509), (554, 555, 587, 586), (520, 521, 553, 552), (509, 510, 542, 541), (529, 530, 562, 561), (518, 519, 551, 550), (507, 508, 540, 539), (527, 528, 560, 559), (516, 517, 549, 548), (505, 506, 538, 537), (525, 526, 558, 557), (503, 504, 536, 535), (514, 515, 547, 546), (523, 524, 556, 555), (501, 502, 534, 533), (512, 513, 545, 544), (521, 522, 554, 553), (510, 511, 543, 542), (530, 531, 563, 562), (519, 520, 552, 551), (508, 509, 541, 540), (528, 529, 561, 560), (517, 518, 550, 549), (506, 507, 539, 538), (526, 527, 559, 558), (504, 505, 537, 536), (515, 516, 548, 547), (524, 525, 557, 556), (502, 503, 535, 534), (513, 514, 546, 545), (522, 523, 555, 554), (500, 501, 533, 532), (511, 512, 544, 543), (588, 589, 621, 620), (532, 533, 565, 564), (543, 544, 576, 575), (563, 532, 564, 595), (552, 553, 585, 584), (541, 542, 574, 573), (561, 562, 594, 593), (550, 551, 583, 582), (539, 540, 572, 571), (559, 560, 592, 591), (548, 549, 581, 580), (537, 538, 570, 569), (557, 558, 590, 589), (535, 536, 568, 567), (546, 547, 579, 578), (555, 556, 588, 587), (533, 534, 566, 565), (544, 545, 577, 576), (553, 554, 586, 585), (542, 543, 575, 574), (562, 563, 595, 594), (551, 552, 584, 583), (540, 541, 573, 572), (560, 561, 593, 592), (549, 550, 582, 581), (538, 539, 571, 570), (558, 559, 591, 590), (536, 537, 569, 568), (547, 548, 580, 579), (556, 557, 589, 588), (534, 535, 567, 566), (545, 546, 578, 577), (597, 598, 599, 600, 601, 602, 603, 604, 605, 606, 607, 608, 609, 610, 611, 612, 613, 614, 615, 616, 617, 618, 619, 620, 621, 622, 623, 624, 625, 626, 627, 596), (566, 567, 599, 598), (577, 578, 610, 609), (586, 587, 619, 618), (564, 565, 597, 596), (575, 576, 608, 607), (595, 564, 596, 627), (584, 585, 617, 616), (573, 574, 606, 605), (593, 594, 626, 625), (582, 583, 615, 614), (571, 572, 604, 603), (591, 592, 624, 623), (580, 581, 613, 612), (569, 570, 602, 601), (589, 590, 622, 621), (567, 568, 600, 599), (578, 579, 611, 610), (587, 588, 620, 619), (565, 566, 598, 597), (576, 577, 609, 608), (585, 586, 618, 617), (574, 575, 607, 606), (594, 595, 627, 626), (583, 584, 616, 615), (572, 573, 605, 604), (592, 593, 625, 624), (581, 582, 614, 613), (570, 571, 603, 602), (590, 591, 623, 622), (568, 569, 601, 600), (579, 580, 612, 611), (698, 635, 628), (698, 628, 846), (631, 632, 850, 849), (628, 629, 847, 846), (632, 633, 851, 850), (629, 630, 848, 847), (633, 634, 852, 851), (698, 642, 635), (698, 699, 691), (698, 684, 677), (698, 670, 663), (698, 656, 649), (698, 691, 684), (698, 677, 670), (698, 663, 656), (698, 706, 699), (698, 762, 755), (698, 748, 741), (698, 734, 727), (698, 720, 713), (698, 755, 748), (698, 741, 734), (698, 727, 720), (698, 769, 762), (698, 825, 818), (698, 811, 804), (698, 797, 790), (698, 783, 776), (698, 818, 811), (698, 804, 797), (698, 790, 783), (698, 832, 825), (639, 640, 633, 632), (638, 639, 632, 631), (635, 636, 629, 628), (698, 846, 839), (636, 637, 630, 629), (640, 641, 634, 633), (637, 638, 631, 630), (644, 645, 638, 637), (654, 655, 648, 647), (651, 652, 645, 644), (643, 644, 637, 636), (647, 648, 641, 640), (649, 650, 643, 642), (646, 647, 640, 639), (645, 646, 639, 638), (652, 653, 646, 645), (660, 661, 654, 653), (659, 660, 653, 652), (656, 657, 650, 649), (653, 654, 647, 646), (657, 658, 651, 650), (661, 662, 655, 654), (658, 659, 652, 651), (665, 666, 659, 658), (675, 676, 669, 668), (672, 673, 666, 665), (664, 665, 658, 657), (668, 669, 662, 661), (670, 671, 664, 663), (667, 668, 661, 660), (666, 667, 660, 659), (673, 674, 667, 666), (681, 682, 675, 674), (680, 681, 674, 673), (677, 678, 671, 670), (674, 675, 668, 667), (678, 679, 672, 671), (682, 683, 676, 675), (679, 680, 673, 672), (686, 687, 680, 679), (696, 697, 690, 689), (693, 694, 687, 686), (685, 686, 679, 678), (689, 690, 683, 682), (691, 692, 685, 684), (688, 689, 682, 681), (687, 688, 681, 680), (694, 695, 688, 687), (703, 704, 696, 695), (702, 703, 695, 694), (699, 700, 692, 691), (695, 696, 689, 688), (700, 701, 693, 692), (704, 705, 697, 696), (701, 702, 694, 693), (708, 709, 702, 701), (718, 719, 712, 711), (715, 716, 709, 708), (707, 708, 701, 700), (711, 712, 705, 704), (713, 714, 707, 706), (710, 711, 704, 703), (709, 710, 703, 702), (724, 725, 718, 717), (723, 724, 717, 716), (720, 721, 714, 713), (717, 718, 711, 710), (721, 722, 715, 714), (725, 726, 719, 718), (722, 723, 716, 715), (716, 717, 710, 709), (737, 738, 731, 730), (734, 735, 728, 727), (731, 732, 725, 724), (730, 731, 724, 723), (739, 740, 733, 732), (729, 730, 723, 722), (728, 729, 722, 721), (727, 728, 721, 720), (743, 744, 737, 736), (742, 743, 736, 735), (746, 747, 740, 739), (736, 737, 730, 729), (745, 746, 739, 738), (744, 745, 738, 737), (741, 742, 735, 734), (735, 736, 729, 728), (758, 759, 752, 751), (755, 756, 749, 748), (752, 753, 746, 745), (751, 752, 745, 744), (760, 761, 754, 753), (750, 751, 744, 743), (749, 750, 743, 742), (748, 749, 742, 741), (764, 765, 758, 757), (763, 764, 757, 756), (767, 768, 761, 760), (757, 758, 751, 750), (766, 767, 760, 759), (765, 766, 759, 758), (762, 763, 756, 755), (756, 757, 750, 749), (779, 780, 773, 772), (776, 777, 770, 769), (773, 774, 767, 766), (772, 773, 766, 765), (781, 782, 775, 774), (771, 772, 765, 764), (770, 771, 764, 763), (769, 770, 763, 762), (785, 786, 779, 778), (784, 785, 778, 777), (788, 789, 782, 781), (778, 779, 772, 771), (787, 788, 781, 780), (786, 787, 780, 779), (783, 784, 777, 776), (777, 778, 771, 770), (800, 801, 794, 793), (797, 798, 791, 790), (794, 795, 788, 787), (793, 794, 787, 786), (802, 803, 796, 795), (792, 793, 786, 785), (791, 792, 785, 784), (790, 791, 784, 783), (806, 807, 800, 799), (805, 806, 799, 798), (809, 810, 803, 802), (799, 800, 793, 792), (808, 809, 802, 801), (807, 808, 801, 800), (804, 805, 798, 797), (798, 799, 792, 791), (821, 822, 815, 814), (818, 819, 812, 811), (815, 816, 809, 808), (814, 815, 808, 807), (823, 824, 817, 816), (813, 814, 807, 806), (812, 813, 806, 805), (811, 812, 805, 804), (827, 828, 821, 820), (826, 827, 820, 819), (830, 831, 824, 823), (820, 821, 814, 813), (829, 830, 823, 822), (828, 829, 822, 821), (825, 826, 819, 818), (819, 820, 813, 812), (842, 843, 836, 835), (839, 840, 833, 832), (836, 837, 830, 829), (835, 836, 829, 828), (844, 845, 838, 837), (834, 835, 828, 827), (833, 834, 827, 826), (832, 833, 826, 825), (847, 848, 841, 840), (851, 852, 845, 844), (848, 849, 842, 841), (841, 842, 835, 834), (849, 850, 843, 842), (846, 847, 840, 839), (850, 851, 844, 843), (843, 844, 837, 836), (630, 631, 849, 848), (698, 649, 642), (698, 713, 706), (698, 776, 769), (698, 839, 832), (642, 643, 636, 635), (650, 651, 644, 643), (663, 664, 657, 656), (671, 672, 665, 664), (684, 685, 678, 677), (692, 693, 686, 685), (706, 707, 700, 699), (714, 715, 708, 707), (732, 733, 726, 725), (738, 739, 732, 731), (753, 754, 747, 746), (759, 760, 753, 752), (774, 775, 768, 767), (780, 781, 774, 773), (795, 796, 789, 788), (801, 802, 795, 794), (816, 817, 810, 809), (822, 823, 816, 815), (837, 838, 831, 830), (840, 841, 834, 833), (1073, 1065, 921, 929), (992, 984, 1198, 1197), (1242, 1243, 1275, 1274), (1101, 1100, 948, 956), (859, 858, 1119, 1127), (1253, 1254, 1286, 1285), (906, 905, 1181, 1182), (877, 876, 1163, 1171), (974, 966, 1202, 1201), (1083, 1074, 930, 938), (1038, 1037, 869, 870), (857, 856, 1110, 1118), (1056, 1055, 903, 904), (895, 894, 1179, 1180), (875, 874, 1154, 1162), (1011, 1010, 1193, 1192), (965, 957, 1204, 1203), (855, 862, 854, 1109), (893, 892, 1177, 1178), (984, 983, 1199, 1198), (1037, 1029, 853, 869), (1100, 1092, 947, 948), (1264, 1265, 1297, 1296), (1002, 1001, 1195, 1194), (862, 912, 1188, 854), (1244, 1245, 1277, 1276), (873, 872, 1145, 1146), (891, 890, 1175, 1176), (1091, 1083, 938, 939), (993, 992, 1197, 1196), (1046, 1038, 870, 886), (911, 910, 1186, 1187), (1074, 1073, 929, 930), (871, 861, 1136, 1137), (889, 888, 1173, 1174), (1118, 1110, 965, 966), (1182, 1181, 1064, 1065), (1173, 1172, 1020, 1028), (1255, 1256, 1288, 1287), (1202, 1203, 1235, 1234), (909, 908, 1184, 1185), (1266, 1267, 1299, 1298), (860, 859, 1127, 1128), (907, 906, 1182, 1183), (1171, 1163, 1011, 1019), (1127, 1119, 974, 975), (1184, 1183, 1073, 1074), (878, 877, 1171, 1172), (1180, 1179, 1055, 1056), (858, 857, 1118, 1119), (905, 895, 1180, 1181), (1137, 1136, 984, 992), (1176, 1175, 1037, 1038), (854, 1188, 1100, 1101), (1246, 1247, 1279, 1278), (1109, 854, 1101, 957), (876, 875, 1162, 1163), (1257, 1258, 1290, 1289), (856, 855, 1109, 1110), (894, 893, 1178, 1179), (1187, 1186, 1091, 1092), (1146, 1145, 993, 1001), (1178, 1177, 1046, 1047), (874, 873, 1146, 1154), (1174, 1173, 1028, 1029), (892, 891, 1176, 1177), (912, 911, 1187, 1188), (1110, 1109, 957, 965), (1181, 1180, 1056, 1064), (1172, 1171, 1019, 1020), (1268, 1237, 1269, 1300), (1128, 1127, 975, 983), (872, 871, 1137, 1145), (1248, 1249, 1281, 1280), (890, 889, 1174, 1175), (910, 909, 1185, 1186), (1163, 1162, 1010, 1011), (1119, 1118, 966, 974), (1183, 1182, 1065, 1073), (1136, 1128, 983, 984), (1179, 1178, 1047, 1055), (900, 899, 889, 890), (923, 922, 909, 910), (908, 907, 1183, 1184), (1186, 1185, 1083, 1091), (1145, 1137, 992, 993), (1237, 1238, 1270, 1269), (1177, 1176, 1038, 1046), (879, 868, 860, 861), (1293, 1294, 1326, 1325), (919, 918, 907, 908), (898, 897, 878, 888), (975, 974, 1201, 1200), (1175, 1174, 1029, 1037), (1188, 1187, 1092, 1100), (867, 866, 858, 859), (888, 878, 1172, 1173), (917, 916, 905, 906), (896, 885, 876, 877), (1216, 1217, 1249, 1248), (865, 864, 856, 857), (1205, 1206, 1238, 1237), (915, 914, 894, 895), (884, 883, 874, 875), (863, 926, 862, 855), (913, 902, 892, 893), (926, 925, 912, 862), (1227, 1228, 1260, 1259), (882, 881, 872, 873), (1218, 1219, 1251, 1250), (901, 900, 890, 891), (924, 923, 910, 911), (880, 879, 861, 871), (899, 898, 888, 889), (922, 919, 908, 909), (1207, 1208, 1240, 1239), (868, 867, 859, 860), (1229, 1230, 1262, 1261), (918, 917, 906, 907), (897, 896, 877, 878), (866, 865, 857, 858), (916, 915, 895, 905), (885, 884, 875, 876), (1220, 1221, 1253, 1252), (864, 863, 855, 856), (1209, 1210, 1242, 1241), (914, 913, 893, 894), (883, 882, 873, 874), (902, 901, 891, 892), (925, 924, 911, 912), (861, 860, 1128, 1136), (1231, 1232, 1264, 1263), (952, 951, 901, 902), (1211, 1212, 1244, 1243), (967, 964, 924, 925), (937, 936, 880, 881), (950, 949, 899, 900), (963, 962, 922, 923), (935, 934, 868, 879), (1222, 1223, 1255, 1254), (961, 960, 918, 919), (1233, 1234, 1266, 1265), (946, 945, 897, 898), (933, 932, 866, 867), (959, 958, 916, 917), (944, 943, 885, 896), (931, 928, 864, 865), (1213, 1214, 1246, 1245), (955, 954, 914, 915), (1224, 1225, 1257, 1256), (942, 941, 883, 884), (927, 968, 926, 863), (953, 952, 902, 913), (968, 967, 925, 926), (940, 937, 881, 882), (1235, 1236, 1268, 1267), (951, 950, 900, 901), (1215, 1216, 1248, 1247), (964, 963, 923, 924), (936, 935, 879, 880), (949, 946, 898, 899), (962, 961, 919, 922), (934, 933, 867, 868), (1226, 1227, 1259, 1258), (960, 959, 917, 918), (1217, 1218, 1250, 1249), (945, 944, 896, 897), (932, 931, 865, 866), (958, 955, 915, 916), (943, 942, 884, 885), (928, 927, 863, 864), (1206, 1207, 1239, 1238), (954, 953, 913, 914), (1228, 1229, 1261, 1260), (881, 880, 871, 872), (996, 995, 953, 954), (981, 980, 940, 941), (994, 991, 951, 952), (1007, 1006, 964, 967), (1219, 1220, 1252, 1251), (979, 978, 936, 937), (1208, 1209, 1241, 1240), (990, 989, 949, 950), (1005, 1004, 962, 963), (977, 976, 934, 935), (1003, 1000, 960, 961), (988, 987, 945, 946), (1230, 1231, 1263, 1262), (973, 972, 932, 933), (1210, 1211, 1243, 1242), (999, 998, 958, 959), (986, 985, 943, 944), (971, 970, 928, 931), (997, 996, 954, 955), (1221, 1222, 1254, 1253), (982, 981, 941, 942), (1232, 1233, 1265, 1264), (969, 1008, 968, 927), (995, 994, 952, 953), (1008, 1007, 967, 968), (980, 979, 937, 940), (991, 990, 950, 951), (1212, 1213, 1245, 1244), (1006, 1005, 963, 964), (1223, 1224, 1256, 1255), (978, 977, 935, 936), (989, 988, 946, 949), (1004, 1003, 961, 962), (976, 973, 933, 934), (1000, 999, 959, 960), (1234, 1235, 1267, 1266), (987, 986, 944, 945), (1214, 1215, 1247, 1246), (972, 971, 931, 932), (998, 997, 955, 958), (985, 982, 942, 943), (941, 940, 882, 883), (1130, 1126, 988, 989), (1225, 1226, 1258, 1257), (1157, 1155, 1003, 1004), (1259, 1260, 1292, 1291), (1102, 1098, 973, 976), (1140, 1138, 994, 995), (1086, 1170, 1009, 1013, 1015, 1017, 1021, 1023, 1025, 1027, 1031, 1033, 1035, 1039, 1041, 1043, 1045, 1049, 1051, 1053, 1057, 1059, 1061, 1063, 1067, 1069, 1071, 1075, 1077, 1079, 1081, 1084), (1122, 1120, 985, 986), (1093, 1089, 1088, 1090), (904, 903, 1215, 1214), (1089, 1168, 1167, 1088), (1193, 1194, 1226, 1225), (1090, 1088, 969, 970), (1095, 1093, 1090, 1094), (1169, 1170, 1086, 1087), (1012, 1009, 1170, 1169), (1097, 1095, 1094, 1096), (1204, 956, 1205, 1236), (1087, 1086, 1084, 1085), (887, 886, 1217, 1216), (1014, 1013, 1009, 1012), (1099, 1097, 1096, 1098), (1085, 1084, 1081, 1082), (1103, 1099, 1098, 1102), (1082, 1081, 1079, 1080), (956, 948, 1206, 1205), (970, 969, 927, 928), (1195, 1196, 1228, 1227), (1105, 1103, 1102, 1104), (1080, 1079, 1077, 1078), (1120, 1116, 982, 985), (1107, 1105, 1104, 1106), (1078, 1077, 1075, 1076), (870, 869, 1219, 1218), (1148, 1144, 997, 998), (947, 939, 1208, 1207), (1111, 1107, 1106, 1108), (1076, 1075, 1071, 1072), (1108, 1106, 978, 979), (1113, 1111, 1108, 1112), (1072, 1071, 1069, 1070), (1197, 1198, 1230, 1229), (1165, 1161, 1006, 1007), (853, 1189, 1221, 1220), (1115, 1113, 1112, 1114), (1070, 1069, 1067, 1068), (1138, 1134, 991, 994), (1117, 1115, 1114, 1116), (1068, 1067, 1063, 1066), (938, 930, 1210, 1209), (1098, 1096, 972, 973), (1199, 1200, 1232, 1231), (1121, 1117, 1116, 1120), (1066, 1063, 1061, 1062), (1126, 1124, 987, 988), (1123, 1121, 1120, 1122), (1062, 1061, 1059, 1060), (929, 921, 1212, 1211), (1155, 1152, 1000, 1003), (1190, 1191, 1223, 1222), (1125, 1123, 1122, 1124), (1060, 1059, 1057, 1058), (1116, 1114, 981, 982), (1129, 1125, 1124, 1126), (1058, 1057, 1053, 1054), (1201, 1202, 1234, 1233), (1144, 1142, 996, 997), (920, 904, 1214, 1213), (1131, 1129, 1126, 1130), (1054, 1053, 1051, 1052), (1088, 1167, 1008, 969), (1133, 1131, 1130, 1132), (1052, 1051, 1049, 1050), (1192, 1193, 1225, 1224), (1106, 1104, 977, 978), (1203, 1204, 1236, 1235), (1135, 1133, 1132, 1134), (1050, 1049, 1045, 1048), (1167, 1165, 1007, 1008), (1139, 1135, 1134, 1138), (903, 887, 1216, 1215), (1194, 1195, 1227, 1226), (886, 870, 1218, 1217), (948, 947, 1207, 1206), (1196, 1197, 1229, 1228), (869, 853, 1220, 1219), (939, 938, 1209, 1208), (1198, 1199, 1231, 1230), (930, 929, 1211, 1210), (1189, 1190, 1222, 1221), (1200, 1201, 1233, 1232), (921, 920, 1213, 1212), (1191, 1192, 1224, 1223), (1236, 1205, 1237, 1268), (1065, 1064, 920, 921), (1019, 1011, 1192, 1191), (1048, 1045, 1043, 1044), (1010, 1002, 1194, 1193), (1161, 1159, 1005, 1006), (1055, 1047, 887, 903), (1141, 1139, 1138, 1140), (1028, 1020, 1190, 1189), (1044, 1043, 1041, 1042), (1162, 1154, 1002, 1010), (1134, 1132, 990, 991), (1185, 1184, 1074, 1083), (1143, 1141, 1140, 1142), (1154, 1146, 1001, 1002), (1042, 1041, 1039, 1040), (1096, 1094, 971, 972), (1147, 1143, 1142, 1144), (1040, 1039, 1035, 1036), (1124, 1122, 986, 987), (1149, 1147, 1144, 1148), (1036, 1035, 1033, 1034), (1152, 1150, 999, 1000), (1151, 1149, 1148, 1150), (1034, 1033, 1031, 1032), (1114, 1112, 980, 981), (1153, 1151, 1150, 1152), (1032, 1031, 1027, 1030), (1142, 1140, 995, 996), (1156, 1153, 1152, 1155), (1030, 1027, 1025, 1026), (1104, 1102, 976, 977), (1158, 1156, 1155, 1157), (1026, 1025, 1023, 1024), (1159, 1157, 1004, 1005), (1160, 1158, 1157, 1159), (1024, 1023, 1021, 1022), (1132, 1130, 989, 990), (1164, 1160, 1159, 1161), (1022, 1021, 1017, 1018), (1094, 1090, 970, 971), (1064, 1056, 904, 920), (983, 975, 1200, 1199), (1092, 1091, 939, 947), (1166, 1164, 1161, 1165), (1047, 1046, 886, 887), (1018, 1017, 1015, 1016), (957, 1101, 956, 1204), (1112, 1108, 979, 980), (1168, 1166, 1165, 1167), (1020, 1019, 1191, 1190), (1029, 1028, 1189, 853), (1001, 993, 1196, 1195), (1016, 1015, 1013, 1014), (966, 965, 1203, 1202), (1150, 1148, 998, 999), (1262, 1263, 1295, 1294), (1240, 1241, 1273, 1272), (1251, 1252, 1284, 1283), (1260, 1261, 1293, 1292), (1238, 1239, 1271, 1270), (1249, 1250, 1282, 1281), (1258, 1259, 1291, 1290), (1247, 1248, 1280, 1279), (1267, 1268, 1300, 1299), (1256, 1257, 1289, 1288), (1245, 1246, 1278, 1277), (1265, 1266, 1298, 1297), (1254, 1255, 1287, 1286), (1243, 1244, 1276, 1275), (1263, 1264, 1296, 1295), (1241, 1242, 1274, 1273), (1252, 1253, 1285, 1284), (1261, 1262, 1294, 1293), (1239, 1240, 1272, 1271), (1250, 1251, 1283, 1282), (1302, 1303, 1304, 1305, 1306, 1307, 1308, 1309, 1310, 1311, 1312, 1313, 1314, 1315, 1316, 1317, 1318, 1319, 1320, 1321, 1322, 1323, 1324, 1325, 1326, 1327, 1328, 1329, 1330, 1331, 1332, 1301), (1271, 1272, 1304, 1303), (1282, 1283, 1315, 1314), (1291, 1292, 1324, 1323), (1269, 1270, 1302, 1301), (1280, 1281, 1313, 1312), (1300, 1269, 1301, 1332), (1289, 1290, 1322, 1321), (1278, 1279, 1311, 1310), (1298, 1299, 1331, 1330), (1287, 1288, 1320, 1319), (1276, 1277, 1309, 1308), (1296, 1297, 1329, 1328), (1285, 1286, 1318, 1317), (1274, 1275, 1307, 1306), (1294, 1295, 1327, 1326), (1272, 1273, 1305, 1304), (1283, 1284, 1316, 1315), (1292, 1293, 1325, 1324), (1270, 1271, 1303, 1302), (1281, 1282, 1314, 1313), (1290, 1291, 1323, 1322), (1279, 1280, 1312, 1311), (1299, 1300, 1332, 1331), (1288, 1289, 1321, 1320), (1277, 1278, 1310, 1309), (1297, 1298, 1330, 1329), (1286, 1287, 1319, 1318), (1275, 1276, 1308, 1307), (1295, 1296, 1328, 1327), (1273, 1274, 1306, 1305), (1284, 1285, 1317, 1316), (1403, 1340, 1333), (1403, 1333, 1551), (1336, 1337, 1555, 1554), (1333, 1334, 1552, 1551), (1337, 1338, 1556, 1555), (1334, 1335, 1553, 1552), (1338, 1339, 1557, 1556), (1403, 1347, 1340), (1403, 1404, 1396), (1403, 1389, 1382), (1403, 1375, 1368), (1403, 1361, 1354), (1403, 1396, 1389), (1403, 1382, 1375), (1403, 1368, 1361), (1403, 1411, 1404), (1403, 1467, 1460), (1403, 1453, 1446), (1403, 1439, 1432), (1403, 1425, 1418), (1403, 1460, 1453), (1403, 1446, 1439), (1403, 1432, 1425), (1403, 1474, 1467), (1403, 1530, 1523), (1403, 1516, 1509), (1403, 1502, 1495), (1403, 1488, 1481), (1403, 1523, 1516), (1403, 1509, 1502), (1403, 1495, 1488), (1403, 1537, 1530), (1344, 1345, 1338, 1337), (1343, 1344, 1337, 1336), (1340, 1341, 1334, 1333), (1403, 1551, 1544), (1341, 1342, 1335, 1334), (1345, 1346, 1339, 1338), (1342, 1343, 1336, 1335), (1349, 1350, 1343, 1342), (1359, 1360, 1353, 1352), (1356, 1357, 1350, 1349), (1348, 1349, 1342, 1341), (1352, 1353, 1346, 1345), (1354, 1355, 1348, 1347), (1351, 1352, 1345, 1344), (1350, 1351, 1344, 1343), (1357, 1358, 1351, 1350), (1365, 1366, 1359, 1358), (1364, 1365, 1358, 1357), (1361, 1362, 1355, 1354), (1358, 1359, 1352, 1351), (1362, 1363, 1356, 1355), (1366, 1367, 1360, 1359), (1363, 1364, 1357, 1356), (1370, 1371, 1364, 1363), (1380, 1381, 1374, 1373), (1377, 1378, 1371, 1370), (1369, 1370, 1363, 1362), (1373, 1374, 1367, 1366), (1375, 1376, 1369, 1368), (1372, 1373, 1366, 1365), (1371, 1372, 1365, 1364), (1378, 1379, 1372, 1371), (1386, 1387, 1380, 1379), (1385, 1386, 1379, 1378), (1382, 1383, 1376, 1375), (1379, 1380, 1373, 1372), (1383, 1384, 1377, 1376), (1387, 1388, 1381, 1380), (1384, 1385, 1378, 1377), (1391, 1392, 1385, 1384), (1401, 1402, 1395, 1394), (1398, 1399, 1392, 1391), (1390, 1391, 1384, 1383), (1394, 1395, 1388, 1387), (1396, 1397, 1390, 1389), (1393, 1394, 1387, 1386), (1392, 1393, 1386, 1385), (1399, 1400, 1393, 1392), (1408, 1409, 1401, 1400), (1407, 1408, 1400, 1399), (1404, 1405, 1397, 1396), (1400, 1401, 1394, 1393), (1405, 1406, 1398, 1397), (1409, 1410, 1402, 1401), (1406, 1407, 1399, 1398), (1413, 1414, 1407, 1406), (1423, 1424, 1417, 1416), (1420, 1421, 1414, 1413), (1412, 1413, 1406, 1405), (1416, 1417, 1410, 1409), (1418, 1419, 1412, 1411), (1415, 1416, 1409, 1408), (1414, 1415, 1408, 1407), (1429, 1430, 1423, 1422), (1428, 1429, 1422, 1421), (1425, 1426, 1419, 1418), (1422, 1423, 1416, 1415), (1426, 1427, 1420, 1419), (1430, 1431, 1424, 1423), (1427, 1428, 1421, 1420), (1421, 1422, 1415, 1414), (1442, 1443, 1436, 1435), (1439, 1440, 1433, 1432), (1436, 1437, 1430, 1429), (1435, 1436, 1429, 1428), (1444, 1445, 1438, 1437), (1434, 1435, 1428, 1427), (1433, 1434, 1427, 1426), (1432, 1433, 1426, 1425), (1448, 1449, 1442, 1441), (1447, 1448, 1441, 1440), (1451, 1452, 1445, 1444), (1441, 1442, 1435, 1434), (1450, 1451, 1444, 1443), (1449, 1450, 1443, 1442), (1446, 1447, 1440, 1439), (1440, 1441, 1434, 1433), (1463, 1464, 1457, 1456), (1460, 1461, 1454, 1453), (1457, 1458, 1451, 1450), (1456, 1457, 1450, 1449), (1465, 1466, 1459, 1458), (1455, 1456, 1449, 1448), (1454, 1455, 1448, 1447), (1453, 1454, 1447, 1446), (1469, 1470, 1463, 1462), (1468, 1469, 1462, 1461), (1472, 1473, 1466, 1465), (1462, 1463, 1456, 1455), (1471, 1472, 1465, 1464), (1470, 1471, 1464, 1463), (1467, 1468, 1461, 1460), (1461, 1462, 1455, 1454), (1484, 1485, 1478, 1477), (1481, 1482, 1475, 1474), (1478, 1479, 1472, 1471), (1477, 1478, 1471, 1470), (1486, 1487, 1480, 1479), (1476, 1477, 1470, 1469), (1475, 1476, 1469, 1468), (1474, 1475, 1468, 1467), (1490, 1491, 1484, 1483), (1489, 1490, 1483, 1482), (1493, 1494, 1487, 1486), (1483, 1484, 1477, 1476), (1492, 1493, 1486, 1485), (1491, 1492, 1485, 1484), (1488, 1489, 1482, 1481), (1482, 1483, 1476, 1475), (1505, 1506, 1499, 1498), (1502, 1503, 1496, 1495), (1499, 1500, 1493, 1492), (1498, 1499, 1492, 1491), (1507, 1508, 1501, 1500), (1497, 1498, 1491, 1490), (1496, 1497, 1490, 1489), (1495, 1496, 1489, 1488), (1511, 1512, 1505, 1504), (1510, 1511, 1504, 1503), (1514, 1515, 1508, 1507), (1504, 1505, 1498, 1497), (1513, 1514, 1507, 1506), (1512, 1513, 1506, 1505), (1509, 1510, 1503, 1502), (1503, 1504, 1497, 1496), (1526, 1527, 1520, 1519), (1523, 1524, 1517, 1516), (1520, 1521, 1514, 1513), (1519, 1520, 1513, 1512), (1528, 1529, 1522, 1521), (1518, 1519, 1512, 1511), (1517, 1518, 1511, 1510), (1516, 1517, 1510, 1509), (1532, 1533, 1526, 1525), (1531, 1532, 1525, 1524), (1535, 1536, 1529, 1528), (1525, 1526, 1519, 1518), (1534, 1535, 1528, 1527), (1533, 1534, 1527, 1526), (1530, 1531, 1524, 1523), (1524, 1525, 1518, 1517), (1547, 1548, 1541, 1540), (1544, 1545, 1538, 1537), (1541, 1542, 1535, 1534), (1540, 1541, 1534, 1533), (1549, 1550, 1543, 1542), (1539, 1540, 1533, 1532), (1538, 1539, 1532, 1531), (1537, 1538, 1531, 1530), (1552, 1553, 1546, 1545), (1556, 1557, 1550, 1549), (1553, 1554, 1547, 1546), (1546, 1547, 1540, 1539), (1554, 1555, 1548, 1547), (1551, 1552, 1545, 1544), (1555, 1556, 1549, 1548), (1548, 1549, 1542, 1541), (1335, 1336, 1554, 1553), (1403, 1354, 1347), (1403, 1418, 1411), (1403, 1481, 1474), (1403, 1544, 1537), (1347, 1348, 1341, 1340), (1355, 1356, 1349, 1348), (1368, 1369, 1362, 1361), (1376, 1377, 1370, 1369), (1389, 1390, 1383, 1382), (1397, 1398, 1391, 1390), (1411, 1412, 1405, 1404), (1419, 1420, 1413, 1412), (1437, 1438, 1431, 1430), (1443, 1444, 1437, 1436), (1458, 1459, 1452, 1451), (1464, 1465, 1458, 1457), (1479, 1480, 1473, 1472), (1485, 1486, 1479, 1478), (1500, 1501, 1494, 1493), (1506, 1507, 1500, 1499), (1521, 1522, 1515, 1514), (1527, 1528, 1521, 1520), (1542, 1543, 1536, 1535), (1545, 1546, 1539, 1538), (1587, 1586, 1618, 1619), (1614, 1613, 1645, 1646), (1576, 1575, 1607, 1608), (1565, 1564, 1596, 1597), (1558, 1589, 1621, 1590), (1579, 1578, 1610, 1611), (1568, 1567, 1599, 1600), (1582, 1581, 1613, 1614), (1560, 1559, 1591, 1592), (1571, 1570, 1602, 1603), (1585, 1584, 1616, 1617), (1563, 1562, 1594, 1595), (1574, 1573, 1605, 1606), (1588, 1587, 1619, 1620), (1577, 1576, 1608, 1609), (1559, 1558, 1590, 1591), (1566, 1565, 1597, 1598), (1580, 1579, 1611, 1612), (1569, 1568, 1600, 1601), (1583, 1582, 1614, 1615), (1561, 1560, 1592, 1593), (1572, 1571, 1603, 1604), (1586, 1585, 1617, 1618), (1575, 1574, 1606, 1607), (1564, 1563, 1595, 1596), (1589, 1588, 1620, 1621), (1578, 1577, 1609, 1610), (1567, 1566, 1598, 1599), (1581, 1580, 1612, 1613), (1570, 1569, 1601, 1602), (1584, 1583, 1615, 1616), (1562, 1561, 1593, 1594), (1573, 1572, 1604, 1605), (1650, 1649, 1681, 1682), (1592, 1591, 1623, 1624), (1603, 1602, 1634, 1635), (1612, 1611, 1643, 1644), (1601, 1600, 1632, 1633), (1621, 1620, 1652, 1653), (1610, 1609, 1641, 1642), (1599, 1598, 1630, 1631), (1619, 1618, 1650, 1651), (1608, 1607, 1639, 1640), (1597, 1596, 1628, 1629), (1617, 1616, 1648, 1649), (1595, 1594, 1626, 1627), (1606, 1605, 1637, 1638), (1615, 1614, 1646, 1647), (1593, 1592, 1624, 1625), (1604, 1603, 1635, 1636), (1613, 1612, 1644, 1645), (1591, 1590, 1622, 1623), (1602, 1601, 1633, 1634), (1590, 1621, 1653, 1622), (1611, 1610, 1642, 1643), (1600, 1599, 1631, 1632), (1620, 1619, 1651, 1652), (1609, 1608, 1640, 1641), (1598, 1597, 1629, 1630), (1618, 1617, 1649, 1650), (1607, 1606, 1638, 1639), (1596, 1595, 1627, 1628), (1616, 1615, 1647, 1648), (1594, 1593, 1625, 1626), (1605, 1604, 1636, 1637), (1693, 1702, 1686, 1690), (1639, 1638, 1670, 1671), (1628, 1627, 1659, 1660), (1648, 1647, 1679, 1680), (1626, 1625, 1657, 1658), (1637, 1636, 1668, 1669), (1646, 1645, 1677, 1678), (1624, 1623, 1655, 1656), (1635, 1634, 1666, 1667), (1644, 1643, 1675, 1676), (1633, 1632, 1664, 1665), (1653, 1652, 1684, 1685), (1642, 1641, 1673, 1674), (1631, 1630, 1662, 1663), (1651, 1650, 1682, 1683), (1640, 1639, 1671, 1672), (1629, 1628, 1660, 1661), (1649, 1648, 1680, 1681), (1627, 1626, 1658, 1659), (1638, 1637, 1669, 1670), (1647, 1646, 1678, 1679), (1625, 1624, 1656, 1657), (1636, 1635, 1667, 1668), (1645, 1644, 1676, 1677), (1623, 1622, 1654, 1655), (1634, 1633, 1665, 1666), (1622, 1653, 1685, 1654), (1643, 1642, 1674, 1675), (1632, 1631, 1663, 1664), (1652, 1651, 1683, 1684), (1641, 1640, 1672, 1673), (1630, 1629, 1661, 1662), (1692, 1700, 1688, 1691), (1701, 1692, 1691, 1687), (1656, 1655, 1692, 1701, 1702, 1693, 1671, 1670, 1669, 1668, 1667, 1666, 1665, 1664, 1663, 1662, 1661, 1660, 1659, 1658, 1657), (1655, 1654, 1685, 1684, 1683, 1682, 1681, 1680, 1679, 1678, 1677, 1676, 1675, 1674, 1673, 1672, 1671, 1693, 1699, 1700, 1692), (1702, 1701, 1687, 1686), (1688, 1689, 1697, 1696), (1700, 1699, 1689, 1688), (1699, 1693, 1690, 1689), (1696, 1697, 1706, 1705), (1691, 1688, 1696, 1698), (1687, 1691, 1698, 1695), (1686, 1687, 1695, 1694), (1707, 1703, 1704, 1708, 1705, 1706), (1721, 1731, 1711, 1709), (1704, 1695, 1709, 1711), (1694, 1695, 1704, 1703), (1689, 1690, 1686, 1694, 1703, 1707, 1706, 1697), (1696, 1705, 1712, 1710), (1729, 1719, 1718, 1714), (1719, 1728, 1715, 1718), (1720, 1730, 1713, 1717), (1711, 1712, 1705, 1704), (1730, 1729, 1714, 1713), (1715, 1716, 1724, 1723), (1728, 1727, 1716, 1715), (1727, 1720, 1717, 1716), (1723, 1724, 1734, 1733), (1716, 1717, 1725, 1724), (1718, 1715, 1723, 1726), (1714, 1718, 1726, 1722), (1713, 1714, 1722, 1721), (1717, 1713, 1721, 1725), (1722, 1723, 1733, 1732), (1721, 1722, 1732, 1731), (1711, 1732, 1733, 1712), (132, 135, 134, 133, 1735, 1736, 1737, 1738, 1739, 1740, 1741, 1742), (133, 132, 1742, 1743, 1744, 1745, 1746, 1747, 1748, 1735), (1735, 1748, 1762, 1749), (1749, 1762, 1761, 1760, 1759, 1758, 1757, 1756, 1755, 1754, 1753, 1752, 1751, 1750), (1748, 1747, 1761, 1762), (1747, 1746, 1760, 1761), (1746, 1745, 1759, 1760), (1745, 1744, 1758, 1759), (1744, 1743, 1757, 1758), (1743, 1742, 1756, 1757), (1742, 1741, 1755, 1756), (1741, 1740, 1754, 1755), (1740, 1739, 1753, 1754), (1739, 1738, 1752, 1753), (1738, 1737, 1751, 1752), (1737, 1736, 1750, 1751), (1736, 1735, 1749, 1750), (1767, 1768, 1764, 1763), (1768, 1769, 1765, 1764), (1769, 1770, 1766, 1765), (1770, 1767, 1763, 1766), (1763, 1764, 1765, 1766), (1770, 1769, 1768, 1767), (1775, 1776, 1772, 1771), (1776, 1777, 1773, 1772), (1777, 1778, 1774, 1773), (1778, 1775, 1771, 1774), (1771, 1772, 1773, 1774), (1778, 1777, 1776, 1775), (1808, 1807, 1806, 1805), (1793, 1794, 1803, 1804), (1785, 1786, 1823, 1822), (1802, 1801, 1799, 1800), (1800, 1799, 1797, 1798), (1791, 1792, 1783, 1784), (1805, 1806, 1782, 1781), (1798, 1797, 1813, 1795, 1796), (1784, 1783, 1790, 1789), (1804, 1803, 1801, 1802), (1779, 1780, 1792, 1791), (1796, 1795, 1780, 1779), (1810, 1809, 1807, 1808), (1812, 1811, 1809, 1810), (1815, 1814, 1811, 1812), (1816, 1817, 1814, 1815), (1818, 1819, 1817, 1816), (1820, 1821, 1819, 1818), (1822, 1823, 1821, 1820), (1828, 1829, 1825, 1824), (1829, 1830, 1826, 1825), (1830, 1831, 1827, 1826), (1831, 1828, 1824, 1827), (1824, 1825, 1826, 1827), (1831, 1830, 1829, 1828), (1836, 1837, 1833, 1832), (1837, 1838, 1834, 1833), (1838, 1839, 1835, 1834), (1839, 1836, 1832, 1835), (1832, 1833, 1834, 1835), (1839, 1838, 1837, 1836), (1867, 1866, 1865, 1864), (1852, 1853, 1862, 1863), (1846, 1847, 1882, 1881), (1861, 1860, 1858, 1859), (1859, 1858, 1856, 1857), (1850, 1851, 1844, 1845), (1864, 1865, 1843, 1842), (1857, 1856, 1872, 1854, 1855), (1845, 1844, 1849, 1848), (1863, 1862, 1860, 1861), (1840, 1841, 1851, 1850), (1855, 1854, 1841, 1840), (1869, 1868, 1866, 1867), (1871, 1870, 1868, 1869), (1874, 1873, 1870, 1871), (1875, 1876, 1873, 1874), (1877, 1878, 1876, 1875), (1879, 1880, 1878, 1877), (1881, 1882, 1880, 1879), (1908, 1907, 1906, 1905), (1893, 1894, 1903, 1904), (1902, 1901, 1899, 1900), (1900, 1899, 1897, 1898), (1891, 1892, 1887, 1888), (1905, 1906, 1886, 1885), (1898, 1897, 1913, 1895, 1896), (1888, 1887, 1890, 1889), (1904, 1903, 1901, 1902), (1883, 1884, 1892, 1891), (1896, 1895, 1884, 1883), (1910, 1909, 1907, 1908), (1912, 1911, 1909, 1910), (1915, 1914, 1911, 1912), (1916, 1917, 1914, 1915), (1918, 1919, 1917, 1916), (1920, 1921, 1919, 1918), (1922, 1923, 1921, 1920), (1559, 1560, 1561, 1562, 1563, 1564, 1565, 1566, 1567, 1568, 1569, 1570, 1571, 1572, 1573, 1574, 1575, 1576, 1577, 1578, 1579, 1580, 1581, 1582, 1583, 1584, 1585, 1586, 1587, 1588, 1589, 1558)])
me_cube.polygons.foreach_set('material_index', [1, 1, 1, 1, 1, 1, 1, 1, 1, 1, 1, 1, 1, 1, 1, 1, 1, 1, 1, 1, 1, 1, 1, 1, 1, 1, 1, 1, 1, 1, 1, 1, 1, 1, 1, 1, 1, 1, 1, 1, 1, 1, 1, 1, 1, 1, 1, 1, 1, 1, 1, 1, 1, 1, 1, 1, 1, 1, 1, 1, 1, 1, 1, 1, 1, 1, 0, 1, 1, 1, 1, 1, 1, 1, 1, 1, 1, 1, 1, 1, 1, 1, 1, 1, 1, 1, 1, 1, 1, 1, 1, 1, 1, 1, 1, 1, 1, 1, 0, 0, 0, 1, 1, 1, 1, 1, 1, 1, 1, 1, 1, 1, 1, 1, 1, 1, 1, 1, 1, 1, 1, 1, 1, 1, 1, 1, 1, 1, 1, 1, 1, 1, 1, 1, 1, 1, 1, 1, 1, 1, 1, 1, 1, 1, 1, 1, 1, 1, 1, 1, 1, 1, 1, 1, 1, 1, 1, 1, 1, 1, 1, 1, 1, 1, 1, 1, 1, 1, 1, 1, 1, 1, 1, 1, 1, 1, 1, 1, 1, 1, 1, 1, 1, 1, 1, 1, 1, 1, 0, 1, 1, 1, 1, 1, 1, 1, 1, 1, 1, 1, 1, 1, 0, 1, 1, 1, 1, 1, 1, 1, 1, 1, 1, 1, 1, 1, 1, 1, 1, 1, 1, 1, 1, 1, 1, 1, 1, 1, 1, 1, 1, 1, 1, 1, 1, 1, 1, 1, 1, 1, 1, 1, 1, 1, 1, 1, 1, 1, 1, 1, 1, 1, 1, 1, 1, 1, 1, 1, 1, 1, 1, 1, 1, 1, 1, 1, 1, 1, 1, 1, 1, 1, 1, 1, 1, 1, 1, 1, 1, 1, 1, 1, 1, 1, 1, 1, 1, 1, 1, 1, 1, 1, 1, 1, 1, 1, 1, 1, 1, 1, 1, 1, 1, 1, 1, 1, 1, 1, 1, 1, 1, 1, 1, 1, 1, 1, 1, 1, 1, 1, 1, 1, 1, 1, 1, 1, 1, 1, 1, 1, 1, 1, 1, 1, 1, 1, 1, 1, 1, 1, 1, 1, 1, 1, 1, 1, 1, 1, 1, 1, 1, 1, 1, 1, 1, 1, 1, 1, 1, 1, 1, 1, 1, 1, 1, 1, 1, 1, 1, 1, 1, 1, 1, 1, 1, 1, 1, 1, 1, 1, 1, 1, 1, 1, 1, 1, 1, 1, 1, 1, 1, 1, 1, 1, 1, 1, 1, 1, 1, 1, 1, 1, 1, 1, 1, 1, 1, 1, 1, 1, 1, 1, 1, 1, 1, 1, 1, 1, 1, 1, 1, 1, 1, 1, 1, 1, 1, 1, 1, 1, 1, 1, 1, 1, 1, 1, 1, 1, 1, 1, 1, 1, 1, 1, 1, 1, 1, 1, 1, 1, 1, 1, 1, 1, 1, 1, 1, 1, 1, 1, 1, 1, 1, 1, 1, 1, 1, 1, 1, 1, 1, 1, 1, 1, 1, 1, 1, 1, 1, 1, 1, 1, 1, 1, 1, 1, 1, 1, 1, 1, 1, 1, 1, 1, 1, 1, 1, 1, 1, 1, 1, 1, 1, 1, 1, 1, 1, 1, 1, 1, 1, 1, 1, 1, 1, 1, 1, 1, 1, 1, 1, 1, 1, 1, 1, 1, 1, 4, 4, 4, 4, 4, 4, 1, 4, 4, 4, 4, 4, 4, 4, 4, 4, 4, 4, 4, 4, 4, 4, 4, 4, 4, 4, 4, 4, 4, 4, 4, 4, 4, 4, 4, 4, 4, 1, 4, 4, 1, 4, 4, 1, 4, 4, 4, 4, 4, 4, 4, 4, 4, 1, 4, 4, 1, 4, 4, 1, 4, 4, 4, 4, 4, 4, 4, 4, 4, 1, 4, 4, 1, 4, 4, 1, 4, 4, 4, 4, 4, 4, 4, 4, 4, 1, 4, 4, 4, 4, 4, 4, 4, 4, 4, 4, 4, 4, 4, 4, 4, 4, 4, 4, 4, 4, 4, 4, 4, 4, 4, 4, 4, 4, 4, 4, 4, 4, 4, 4, 4, 4, 4, 4, 4, 4, 4, 4, 4, 4, 4, 4, 4, 4, 4, 4, 4, 4, 4, 4, 4, 4, 4, 4, 4, 4, 4, 4, 4, 4, 4, 4, 4, 4, 4, 1, 4, 4, 4, 4, 4, 1, 4, 4, 4, 4, 4, 4, 4, 4, 4, 1, 4, 4, 4, 4, 4, 1, 4, 4, 4, 4, 4, 4, 4, 4, 4, 1, 4, 4, 4, 4, 1, 4, 4, 4, 4, 4, 4, 4, 4, 4, 4, 4, 4, 4, 4, 4, 4, 4, 4, 4, 4, 4, 4, 4, 4, 4, 1, 4, 1, 4, 1, 4, 1, 1, 1, 1, 1, 1, 1, 1, 1, 1, 1, 1, 1, 1, 1, 1, 1, 1, 1, 1, 1, 1, 1, 1, 1, 1, 1, 1, 1, 1, 1, 1, 1, 1, 1, 1, 1, 1, 1, 1, 1, 1, 1, 1, 1, 1, 1, 1, 1, 1, 1, 1, 1, 1, 1, 1, 1, 1, 1, 1, 1, 1, 1, 1, 1, 1, 1, 1, 1, 1, 1, 1, 1, 1, 1, 1, 1, 1, 1, 1, 1, 1, 1, 1, 1, 1, 1, 1, 1, 1, 1, 1, 1, 1, 1, 1, 1, 1, 1, 1, 1, 1, 1, 1, 1, 1, 1, 1, 1, 1, 1, 1, 1, 1, 1, 1, 1, 1, 1, 1, 1, 1, 1, 1, 1, 1, 1, 1, 1, 1, 1, 1, 1, 1, 1, 1, 1, 1, 1, 1, 1, 1, 1, 1, 1, 1, 1, 1, 1, 1, 1, 1, 1, 1, 1, 1, 1, 1, 1, 1, 1, 1, 1, 1, 1, 1, 1, 1, 1, 1, 1, 1, 1, 1, 1, 1, 1, 1, 1, 1, 1, 1, 1, 1, 1, 1, 1, 1, 1, 1, 1, 1, 1, 1, 1, 1, 1, 1, 1, 1, 1, 1, 1, 1, 1, 1, 1, 1, 1, 1, 1, 1, 1, 1, 1, 1, 1, 1, 1, 1, 1, 1, 1, 1, 1, 1, 1, 1, 1, 1, 1, 1, 1, 1, 1, 1, 1, 1, 1, 1, 1, 1, 1, 1, 1, 1, 1, 1, 1, 1, 1, 1, 1, 1, 1, 1, 1, 1, 1, 1, 1, 1, 1, 1, 1, 1, 1, 1, 1, 1, 1, 1, 1, 1, 1, 1, 1, 1, 1, 1, 1, 1, 1, 1, 1, 1, 1, 1, 1, 1, 1, 1, 1, 1, 1, 1, 1, 1, 1, 1, 1, 1, 1, 1, 1, 1, 1, 1, 1, 1, 1, 1, 1, 1, 1, 1, 1, 1, 1, 1, 1, 1, 1, 1, 1, 1, 1, 1, 1, 1, 1, 1, 1, 1, 1, 1, 1, 1, 1, 1, 1, 1, 1, 1, 1, 1, 1, 1, 1, 1, 1, 1, 1, 1, 1, 1, 1, 1, 1, 1, 1, 1, 1, 1, 1, 1, 1, 1, 1, 1, 1, 1, 1, 1, 1, 1, 1, 1, 1, 1, 1, 1, 1, 1, 1, 1, 1, 1, 1, 1, 1, 1, 1, 1, 1, 1, 1, 1, 1, 1, 1, 1, 1, 1, 1, 1, 1, 1, 1, 1, 1, 1, 1, 1, 1, 1, 1, 1, 4, 4, 4, 4, 4, 4, 4, 4, 4, 4, 4, 4, 4, 4, 4, 4, 4, 4, 4, 4, 4, 4, 4, 4, 4, 4, 4, 4, 4, 4, 4, 4, 4, 4, 4, 4, 4, 4, 4, 4, 4, 4, 4, 4, 4, 4, 4, 4, 4, 4, 4, 4, 4, 1, 4, 4, 1, 4, 4, 1, 4, 4, 4, 4, 4, 4, 4, 4, 4, 1, 4, 4, 1, 4, 4, 1, 4, 4, 4, 4, 4, 4, 4, 4, 4, 1, 4, 4, 4, 4, 4, 1, 4, 4, 4, 4, 4, 4, 4, 4, 4, 4, 4, 4, 4, 4, 4, 4, 4, 4, 4, 4, 4, 4, 4, 4, 4, 4, 4, 4, 4, 4, 4, 4, 4, 4, 4, 4, 4, 4, 4, 4, 4, 4, 4, 4, 4, 4, 4, 4, 4, 4, 4, 4, 4, 4, 4, 4, 4, 4, 4, 4, 4, 4, 4, 1, 4, 4, 4, 4, 4, 4, 4, 4, 4, 4, 4, 4, 4, 4, 4, 4, 4, 4, 4, 4, 4, 4, 4, 4, 4, 4, 4, 4, 4, 4, 4, 4, 4, 4, 4, 4, 4, 4, 4, 4, 4, 4, 4, 4, 4, 4, 4, 4, 4, 4, 4, 4, 4, 4, 4, 4, 4, 4, 4, 4, 4, 4, 1, 4, 4, 4, 4, 4, 1, 1, 1, 1, 1, 1, 1, 1, 1, 1, 1, 1, 1, 1, 1, 1, 1, 1, 1, 1, 1, 1, 1, 1, 1, 1, 1, 1, 1, 1, 1, 1, 1, 1, 1, 1, 1, 1, 1, 1, 1, 1, 1, 1, 1, 1, 1, 1, 1, 1, 1, 1, 1, 1, 1, 1, 1, 1, 1, 1, 1, 1, 1, 1, 1, 0, 1, 1, 1, 1, 1, 1, 1, 1, 1, 1, 1, 1, 1, 1, 1, 1, 1, 1, 1, 1, 1, 1, 1, 1, 1, 1, 1, 1, 1, 1, 1, 0, 0, 1, 1, 0, 1, 0, 0, 1, 1, 1, 1, 1, 1, 1, 1, 0, 1, 0, 0, 0, 1, 0, 1, 0, 0, 1, 1, 1, 1, 1, 1, 1, 1, 1, 0, 0, 0, 5, 0, 0, 0, 0, 0, 0, 0, 0, 0, 0, 0, 0, 0, 6, 6, 6, 6, 6, 6, 6, 6, 6, 6, 6, 6, 5, 7, 5, 7, 5, 5, 7, 7, 7, 5, 7, 5, 7, 5, 7, 5, 7, 5, 7, 6, 6, 6, 6, 6, 6, 6, 6, 6, 6, 6, 6, 5, 7, 5, 7, 5, 5, 7, 7, 7, 5, 7, 5, 7, 5, 7, 5, 7, 5, 7, 5, 7, 7, 5, 5, 7, 7, 7, 5, 7, 5, 7, 5, 7, 5, 7, 5, 7, 1])
me_cube.materials.append(mat_darkgray)
me_cube.materials.append(mat_lightgray)
me_cube.materials.append(mat_red)
me_cube.materials.append(mat_water)
me_cube.materials.append(mat_lightyellow)
me_cube.materials.append(mat_blackter)
me_cube.materials.append(mat_brownwood)
me_cube.materials.append(mat_yellowdanger)
me_cube.use_remesh_preserve_volume = False
me_cube.use_remesh_preserve_attributes = False
me_cube.use_mirror_vertex_groups = False
me_cube.update()
arm_armature = bpy.data.armatures.new('Armature')  # bones are not reproduced

# ---- objects
ob_armature = bpy.data.objects.new('Armature', arm_armature)
ob_cube = bpy.data.objects.new('Cube', me_cube)

# ---- transforms, parenting, visibility, modifiers, constraints
ob_armature.location = (5.376, -3.362, 1.769)
ob_armature.lineart.crease_threshold = 0.0
ob_cube.location = (0.0, 0.0, 0.0)
ob_cube.scale = (50.0, 6.0, 0.5)
ob_cube.lock_rotations_4d = False
ob_cube.empty_display_type = 'ARROWS'
ob_cube.lineart.crease_threshold = 0.0
_vg = ob_cube.vertex_groups.new(name='Water1')
for _i, _w in zip([133, 140, 142, 276, 292, 293, 294, 295, 296, 297, 298, 299, 300, 301, 302, 303, 304, 305, 306, 307], [0.0, 0.0, 0.0, 0.0, 0.0, 0.0, 0.0, 0.0, 0.0, 0.0, 0.0, 0.0, 0.0, 0.0, 0.0, 0.0, 0.0, 0.0, 0.0, 0.0]): _vg.add([_i], _w, 'REPLACE')
_vg = ob_cube.vertex_groups.new(name='Water2')
_vg = ob_cube.vertex_groups.new(name='Water3')
_vg = ob_cube.vertex_groups.new(name='Water4')
_vg = ob_cube.vertex_groups.new(name='pool1')
_vg = ob_cube.vertex_groups.new(name='pool2')
_vg = ob_cube.vertex_groups.new(name='pool3')
_vg = ob_cube.vertex_groups.new(name='pool4')
_m = ob_cube.modifiers.new('Armature', 'ARMATURE')

# ---- collection membership
col_collection_1.objects.link(ob_armature)
col_collection_1.objects.link(ob_cube)

# ---- scene / render settings (as saved in the file)
scene.frame_start = 1; scene.frame_end = 250; scene.frame_set(0)
scene.render.engine = 'BLENDER_EEVEE_NEXT'
scene.render.resolution_percentage = 50
scene.render.dither_intensity = 0.0
scene.cycles.use_denoising = False
scene.cycles.samples = 10
scene.cycles.sampling_pattern = 'TABULATED_SOBOL'
scene.cycles.light_sampling_threshold = 0.0
scene.cycles.use_adaptive_sampling = False
scene.cycles.use_light_tree = False
scene.cycles.blur_glossy = 0.0
scene.cycles.volume_bounces = 1
scene.cycles.pixel_filter_type = 'GAUSSIAN'
scene.cycles.sample_clamp_indirect = 0.0
scene.view_settings.view_transform = 'Standard'
bpy.context.view_layer.update()

# ---- added for rendering (the .blend has no active camera and no usable light): camera, sun
cam_auto = bpy.data.cameras.new('AutoCamera')
cam_auto.lens = 50.0
cam_auto.sensor_width = 36.0
cam_auto.clip_end = 1677.02
ob_auto_camera = bpy.data.objects.new('AutoCamera', cam_auto)
scene.collection.objects.link(ob_auto_camera)
ob_auto_camera.location = (95.537, -114.668, 83.9642)
ob_auto_camera.rotation_euler = (1.09748, -7.21219e-08, 0.694738)
scene.camera = ob_auto_camera
light_auto_sun = bpy.data.lights.new('AutoSun', 'SUN')
light_auto_sun.energy = 3.0
light_auto_sun.angle = 0.0523599
ob_auto_sun = bpy.data.objects.new('AutoSun', light_auto_sun)
scene.collection.objects.link(ob_auto_sun)
ob_auto_sun.rotation_euler = (0.872665, 0.174533, 0.523599)
bpy.context.view_layer.update()

